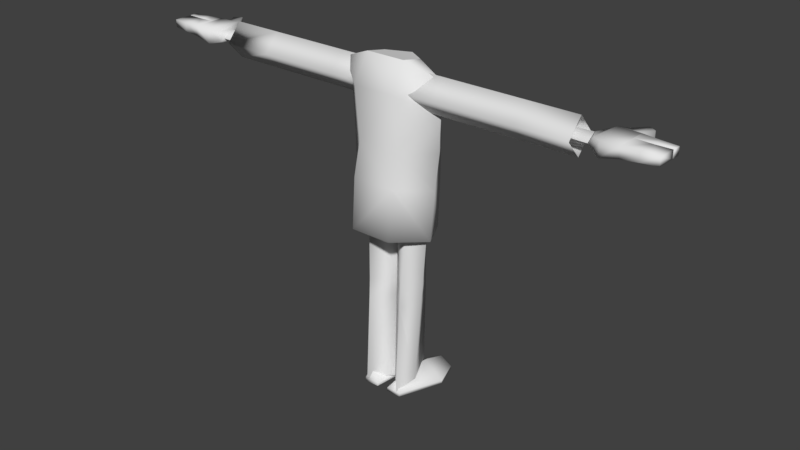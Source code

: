# Source: suitB-lose.blend  (saved by Blender 2.79.0; exported with 4.5.12 LTS)
import bpy
from mathutils import Matrix  # noqa: F401  (used for matrix-valued properties, if any)

bpy.ops.wm.read_factory_settings(use_empty=True)
scene = bpy.context.scene
scene.name = 'arms'

# ---- collections
col_collection_1 = bpy.data.collections.new('Collection 1'); scene.collection.children.link(col_collection_1)

# ---- world
world_world = bpy.data.worlds.new('World'); scene.world = world_world
world_world.color = (0.05088, 0.05088, 0.05088)
world_world.use_sun_shadow = False
world_world.sun_shadow_jitter_overblur = 0.0
world_world.cycles.sampling_method = 'MANUAL'

# ---- meshes
me_suitb_lose_003 = bpy.data.meshes.new('suitB-lose.003')
me_suitb_lose_003.from_pydata([(-3.183, -0.1389, 4.856), (-3.183, 0.01364, 4.942), (-2.421, -0.1389, 4.846), (-2.421, -0.0248, 4.942), (-3.183, -0.1389, 5.044), (-3.183, -0.2914, 4.942), (-2.421, -0.1389, 5.064), (-2.421, -0.2567, 4.942), (2.421, -0.02253, 4.942), (3.183, 0.01364, 4.942), (2.421, -0.1389, 4.849), (3.183, -0.1389, 4.856), (2.421, -0.2537, 4.942), (3.183, -0.2914, 4.942), (2.421, -0.1389, 5.029), (3.183, -0.1389, 5.044)], [], [(0, 1, 2), (2, 1, 3), (4, 5, 6), (6, 5, 7), (5, 0, 7), (7, 0, 2), (1, 4, 3), (3, 4, 6), (8, 9, 10), (10, 9, 11), (10, 11, 12), (12, 11, 13), (12, 13, 14), (14, 13, 15), (14, 15, 8), (8, 15, 9)])
me_suitb_lose_003.polygons.foreach_set('use_smooth', [True] * 16)
_uv = me_suitb_lose_003.uv_layers.new(name='UVMap')
_uv.uv.foreach_set('vector', [0.9961, 0.2148, 0.9961, 0.2539, 0.9297, 0.2148, 0.9297, 0.2148, 0.9961, 0.2539, 0.9297, 0.2539, 0.9297, 0.2148, 0.9297, 0.2539, 0.8633, 0.2148, 0.8633, 0.2148, 0.9297, 0.2539, 0.8633, 0.2539, 0.8633, 0.2148, 0.8633, 0.2539, 0.7969, 0.2148, 0.7969, 0.2148, 0.8633, 0.2539, 0.7969, 0.2539, 0.7969, 0.2148, 0.7969, 0.2539, 0.7305, 0.2148, 0.7305, 0.2148, 0.7969, 0.2539, 0.7305, 0.2539, 0.9297, 0.2539, 0.9961, 0.2539, 0.9297, 0.2148, 0.9297, 0.2148, 0.9961, 0.2539, 0.9961, 0.2148, 0.7969, 0.2539, 0.8633, 0.2539, 0.7969, 0.2148, 0.7969, 0.2148, 0.8633, 0.2539, 0.8633, 0.2148, 0.8633, 0.2539, 0.9297, 0.2539, 0.8633, 0.2148, 0.8633, 0.2148, 0.9297, 0.2539, 0.9297, 0.2148, 0.7305, 0.2539, 0.7969, 0.2539, 0.7305, 0.2148, 0.7305, 0.2148, 0.7969, 0.2539, 0.7969, 0.2148])
me_suitb_lose_003.use_remesh_preserve_volume = False
me_suitb_lose_003.use_remesh_preserve_attributes = False
me_suitb_lose_003.use_mirror_vertex_groups = False
me_suitb_lose_003.update()
me_suitb_lose_003.normals_split_custom_set([tuple(v) for v in zip(*[iter([0.2665, -0.1305, -0.955, 0.4946, 0.8378, -0.2313, 0.003845, 0.203, -0.9792, 0.003845, 0.203, -0.9792, 0.4946, 0.8378, -0.2313, 0.0205, 0.9324, 0.3608, 0.3355, 0.1544, 0.9293, 0.4552, -0.8791, 0.1415, -0.003171, -0.24, 0.9708, -0.003171, -0.24, 0.9708, 0.4552, -0.8791, 0.1415, 0.0213, -0.8874, -0.4605, 0.4552, -0.8791, 0.1415, 0.2665, -0.1305, -0.955, 0.0213, -0.8874, -0.4605, 0.0213, -0.8874, -0.4605, 0.2665, -0.1305, -0.955, 0.003845, 0.203, -0.9792, 0.4946, 0.8378, -0.2313, 0.3355, 0.1544, 0.9293, 0.0205, 0.9324, 0.3608, 0.0205, 0.9324, 0.3608, 0.3355, 0.1544, 0.9293, -0.003171, -0.24, 0.9708, -0.03612, 0.9024, 0.4293, -0.0256, 0.8961, -0.4431, -0.005566, 0.1947, -0.9808, -0.005566, 0.1947, -0.9808, -0.0256, 0.8961, -0.4431, -0.003248, -0.2413, -0.9704, -0.005566, 0.1947, -0.9808, -0.003248, -0.2413, -0.9704, -0.02428, -0.8952, -0.4451, -0.02428, -0.8952, -0.4451, -0.003248, -0.2413, -0.9704, -0.03857, -0.9093, 0.4144, -0.02428, -0.8952, -0.4451, -0.03857, -0.9093, 0.4144, -0.02458, -0.2256, 0.9739, -0.02458, -0.2256, 0.9739, -0.03857, -0.9093, 0.4144, -0.02275, 0.2374, 0.9711, -0.02458, -0.2256, 0.9739, -0.02275, 0.2374, 0.9711, -0.03612, 0.9024, 0.4293, -0.03612, 0.9024, 0.4293, -0.02275, 0.2374, 0.9711, -0.0256, 0.8961, -0.4431])] * 3)])
me_torso = bpy.data.meshes.new('torso')
me_torso.from_pydata([(-0.000175, 0.3159, 5.245), (-0.3255, 0.5499, 4.543), (-0.3102, 0.08845, 5.276), (0.3136, -0.4914, 4.906), (-0.3236, -0.4446, 4.1), (0.3327, -0.4446, 4.1), (0.3291, 0.5499, 4.543), (0.7744, -0.04304, 4.037), (0.3327, 0.5733, 3.936), (0.3181, 0.08845, 5.276), (0.7981, -0.05085, 4.614), (-0.3336, 0.5733, 3.936), (-0.8532, -0.1291, 5.125), (-0.7886, -0.05085, 4.614), (-0.3102, -0.2691, 5.35), (-0.3489, -0.4914, 4.906), (-0.7636, -0.04304, 4.037), (-0.3286, -0.6201, 2.764), (-0.6824, -0.07031, 2.662), (-0.005299, -0.07031, 2.662), (-0.2869, 0.5616, 2.553), (-0.723, -0.07031, 3.463), (-0.3511, -0.5382, 3.552), (0.3353, -0.5382, 3.552), (0.659, -0.07031, 2.662), (0.3044, 0.5616, 2.553), (0.7267, -0.07031, 3.463), (0.3146, 0.585, 3.33), (0.8832, -0.1291, 5.126), (-0.3265, 0.585, 3.33), (0.3181, -0.2691, 5.35), (0.3388, -0.6201, 2.764)], [], [(0, 1, 2), (3, 4, 5), (6, 7, 8), (9, 6, 0), (10, 5, 7), (1, 8, 11), (12, 1, 13), (0, 6, 1), (1, 6, 8), (14, 2, 12), (12, 2, 1), (12, 13, 15), (15, 13, 16), (17, 18, 19), (19, 18, 20), (16, 21, 4), (4, 21, 22), (22, 23, 4), (4, 23, 5), (24, 19, 25), (25, 19, 20), (24, 25, 26), (26, 25, 27), (7, 26, 8), (8, 26, 27), (28, 3, 10), (10, 3, 5), (28, 10, 6), (6, 10, 7), (16, 4, 15), (15, 4, 3), (13, 1, 16), (16, 1, 11), (16, 11, 21), (21, 11, 29), (12, 15, 14), (14, 15, 3), (14, 3, 30), (30, 3, 28), (30, 28, 9), (9, 28, 6), (29, 20, 21), (21, 20, 18), (21, 18, 22), (22, 18, 17), (22, 17, 23), (23, 17, 31), (17, 19, 31), (31, 19, 24), (31, 24, 23), (23, 24, 26), (23, 26, 5), (5, 26, 7), (11, 8, 29), (29, 8, 27), (29, 27, 20), (20, 27, 25)])
me_torso.polygons.foreach_set('use_smooth', [True] * 57)
_uv = me_torso.uv_layers.new(name='UVMap')
_uv.uv.foreach_set('vector', [0.268, 0.9006, 0.3288, 0.7852, 0.3487, 0.9178, 0.8235, 0.903, 0.6756, 0.7728, 0.832, 0.7713, 0.2044, 0.7864, 0.04418, 0.7204, 0.2007, 0.6961, 0.1862, 0.9187, 0.2044, 0.7864, 0.268, 0.9006, 0.9691, 0.8616, 0.832, 0.7713, 0.9717, 0.7902, 0.3288, 0.7852, 0.2007, 0.6961, 0.3339, 0.6962, 0.4784, 0.8995, 0.3288, 0.7852, 0.4775, 0.8143, 0.268, 0.9006, 0.2044, 0.7864, 0.3288, 0.7852, 0.3288, 0.7852, 0.2044, 0.7864, 0.2007, 0.6961, 0.3862, 0.971, 0.3487, 0.9178, 0.4784, 0.8995, 0.4784, 0.8995, 0.3487, 0.9178, 0.3288, 0.7852, 0.555, 0.9408, 0.5393, 0.8455, 0.6832, 0.9057, 0.6832, 0.9057, 0.5393, 0.8455, 0.5333, 0.7917, 0.02687, 0.6972, 0.009383, 0.6696, 0.04286, 0.6696, 0.04286, 0.6696, 0.009383, 0.6696, 0.02893, 0.6379, 0.5333, 0.7917, 0.5333, 0.6937, 0.6756, 0.7728, 0.6756, 0.7728, 0.5333, 0.6937, 0.6721, 0.6774, 0.6721, 0.6774, 0.8295, 0.6771, 0.6756, 0.7728, 0.6756, 0.7728, 0.8295, 0.6771, 0.832, 0.7713, 0.07571, 0.6696, 0.04286, 0.6696, 0.05817, 0.6379, 0.05817, 0.6379, 0.04286, 0.6696, 0.02893, 0.6379, 0.04752, 0.4966, 0.2022, 0.4797, 0.03945, 0.626, 0.03945, 0.626, 0.2022, 0.4797, 0.2025, 0.6031, 0.04418, 0.7204, 0.03945, 0.626, 0.2007, 0.6961, 0.2007, 0.6961, 0.03945, 0.626, 0.2025, 0.6031, 0.9654, 0.9484, 0.8235, 0.903, 0.9691, 0.8616, 0.9691, 0.8616, 0.8235, 0.903, 0.832, 0.7713, 0.05144, 0.9014, 0.05476, 0.8153, 0.2044, 0.7864, 0.2044, 0.7864, 0.05476, 0.8153, 0.04418, 0.7204, 0.5333, 0.7917, 0.6756, 0.7728, 0.6832, 0.9057, 0.6832, 0.9057, 0.6756, 0.7728, 0.8235, 0.903, 0.4775, 0.8143, 0.3288, 0.7852, 0.4881, 0.7201, 0.4881, 0.7201, 0.3288, 0.7852, 0.3339, 0.6962, 0.4881, 0.7201, 0.3339, 0.6962, 0.4942, 0.626, 0.4942, 0.626, 0.3339, 0.6962, 0.3334, 0.6035, 0.555, 0.9408, 0.6832, 0.9057, 0.6808, 0.9645, 0.6808, 0.9645, 0.6832, 0.9057, 0.8235, 0.903, 0.6808, 0.9645, 0.8235, 0.903, 0.8177, 0.9687, 0.8177, 0.9687, 0.8235, 0.903, 0.9654, 0.9484, 0.1503, 0.9728, 0.05144, 0.9014, 0.1862, 0.9187, 0.1862, 0.9187, 0.05144, 0.9014, 0.2044, 0.7864, 0.3334, 0.6035, 0.3292, 0.4797, 0.4942, 0.626, 0.4942, 0.626, 0.3292, 0.4797, 0.4886, 0.4966, 0.5333, 0.6937, 0.5637, 0.5376, 0.6721, 0.6774, 0.6721, 0.6774, 0.5637, 0.5376, 0.6758, 0.5583, 0.6721, 0.6774, 0.6758, 0.5583, 0.8295, 0.6771, 0.8295, 0.6771, 0.6758, 0.5583, 0.8295, 0.5573, 0.02687, 0.6972, 0.04286, 0.6696, 0.05988, 0.6972, 0.05988, 0.6972, 0.04286, 0.6696, 0.07571, 0.6696, 0.8295, 0.5573, 0.9352, 0.5376, 0.8295, 0.6771, 0.8295, 0.6771, 0.9352, 0.5376, 0.9697, 0.6888, 0.8295, 0.6771, 0.9697, 0.6888, 0.832, 0.7713, 0.832, 0.7713, 0.9697, 0.6888, 0.9717, 0.7902, 0.3339, 0.6962, 0.2007, 0.6961, 0.3334, 0.6035, 0.3334, 0.6035, 0.2007, 0.6961, 0.2025, 0.6031, 0.3334, 0.6035, 0.2025, 0.6031, 0.3292, 0.4797, 0.3292, 0.4797, 0.2025, 0.6031, 0.2022, 0.4797])
me_torso.use_remesh_preserve_volume = False
me_torso.use_remesh_preserve_attributes = False
me_torso.use_mirror_vertex_groups = False
me_torso.update()
me_torso.normals_split_custom_set([tuple(v) for v in zip(*[iter([-0.003223, 0.8869, 0.462, -0.4631, 0.8662, 0.1878, -0.4477, 0.5958, 0.6668, 0.2513, -0.9566, 0.1475, -0.3317, -0.9423, 0.04469, 0.4974, -0.8672, 0.02428, 0.5198, 0.8301, 0.202, 0.9964, 0.07558, -0.03963, 0.3992, 0.9168, 0.005336, 0.4347, 0.6016, 0.6702, 0.5198, 0.8301, 0.202, -0.003223, 0.8869, 0.462, 0.9536, -0.286, -0.09372, 0.4974, -0.8672, 0.02428, 0.9964, 0.07558, -0.03963, -0.4631, 0.8662, 0.1878, 0.3992, 0.9168, 0.005336, -0.5642, 0.8256, 0.001346, -0.8433, -0.002, 0.5375, -0.4631, 0.8662, 0.1878, -0.992, -0.0871, -0.09138, -0.003223, 0.8869, 0.462, 0.5198, 0.8301, 0.202, -0.4631, 0.8662, 0.1878, -0.4631, 0.8662, 0.1878, 0.5198, 0.8301, 0.202, 0.3992, 0.9168, 0.005336, -0.2146, -0.7123, 0.6683, -0.4477, 0.5958, 0.6668, -0.8433, -0.002, 0.5375, -0.8433, -0.002, 0.5375, -0.4477, 0.5958, 0.6668, -0.4631, 0.8662, 0.1878, -0.8433, -0.002, 0.5375, -0.992, -0.0871, -0.09138, -0.4336, -0.8959, 0.09659, -0.4336, -0.8959, 0.09659, -0.992, -0.0871, -0.09138, -0.9939, -0.1013, -0.0432, -0.243, -0.8324, -0.4981, -0.7396, -0.2962, -0.6043, 1.094e-07, -0.1758, -0.9844, 1.094e-07, -0.1758, -0.9844, -0.7396, -0.2962, -0.6043, -0.4457, 0.7016, -0.5561, -0.9939, -0.1013, -0.0432, -0.9995, 0.02594, -0.01723, -0.3317, -0.9423, 0.04469, -0.3317, -0.9423, 0.04469, -0.9995, 0.02594, -0.01723, -0.5392, -0.8373, 0.09083, -0.5392, -0.8373, 0.09083, 0.3842, -0.9174, 0.1033, -0.3317, -0.9423, 0.04469, -0.3317, -0.9423, 0.04469, 0.3842, -0.9174, 0.1033, 0.4974, -0.8672, 0.02428, 0.7377, -0.2995, -0.605, 1.094e-07, -0.1758, -0.9844, 0.5407, 0.5224, -0.6593, 0.5407, 0.5224, -0.6593, 1.094e-07, -0.1758, -0.9844, -0.4457, 0.7016, -0.5561, 0.7377, -0.2995, -0.605, 0.5407, 0.5224, -0.6593, 0.9993, 0.01651, -0.03314, 0.9993, 0.01651, -0.03314, 0.5407, 0.5224, -0.6593, 0.3857, 0.9224, -0.01889, 0.9964, 0.07558, -0.03963, 0.9993, 0.01651, -0.03314, 0.3992, 0.9168, 0.005336, 0.3992, 0.9168, 0.005336, 0.9993, 0.01651, -0.03314, 0.3857, 0.9224, -0.01889, 0.8447, -0.0163, 0.5351, 0.2513, -0.9566, 0.1475, 0.9536, -0.286, -0.09372, 0.9536, -0.286, -0.09372, 0.2513, -0.9566, 0.1475, 0.4974, -0.8672, 0.02428, 0.8447, -0.0163, 0.5351, 0.9536, -0.286, -0.09372, 0.5198, 0.8301, 0.202, 0.5198, 0.8301, 0.202, 0.9536, -0.286, -0.09372, 0.9964, 0.07558, -0.03963, -0.9939, -0.1013, -0.0432, -0.3317, -0.9423, 0.04469, -0.4336, -0.8959, 0.09659, -0.4336, -0.8959, 0.09659, -0.3317, -0.9423, 0.04469, 0.2513, -0.9566, 0.1475, -0.992, -0.0871, -0.09138, -0.4631, 0.8662, 0.1878, -0.9939, -0.1013, -0.0432, -0.9939, -0.1013, -0.0432, -0.4631, 0.8662, 0.1878, -0.5642, 0.8256, 0.001346, -0.9939, -0.1013, -0.0432, -0.5642, 0.8256, 0.001346, -0.9995, 0.02594, -0.01723, -0.9995, 0.02594, -0.01723, -0.5642, 0.8256, 0.001346, -0.3919, 0.9199, -0.01157, -0.8433, -0.002, 0.5375, -0.4336, -0.8959, 0.09659, -0.2146, -0.7123, 0.6683, -0.2146, -0.7123, 0.6683, -0.4336, -0.8959, 0.09659, 0.2513, -0.9566, 0.1475, -0.2146, -0.7123, 0.6683, 0.2513, -0.9566, 0.1475, 0.2808, -0.6249, 0.7284, 0.2808, -0.6249, 0.7284, 0.2513, -0.9566, 0.1475, 0.8447, -0.0163, 0.5351, 0.2808, -0.6249, 0.7284, 0.8447, -0.0163, 0.5351, 0.4347, 0.6016, 0.6702, 0.4347, 0.6016, 0.6702, 0.8447, -0.0163, 0.5351, 0.5198, 0.8301, 0.202, -0.3919, 0.9199, -0.01157, -0.4457, 0.7016, -0.5561, -0.9995, 0.02594, -0.01723, -0.9995, 0.02594, -0.01723, -0.4457, 0.7016, -0.5561, -0.7396, -0.2962, -0.6043, -0.9995, 0.02594, -0.01723, -0.7396, -0.2962, -0.6043, -0.5392, -0.8373, 0.09083, -0.5392, -0.8373, 0.09083, -0.7396, -0.2962, -0.6043, -0.243, -0.8324, -0.4981, -0.5392, -0.8373, 0.09083, -0.243, -0.8324, -0.4981, 0.3842, -0.9174, 0.1033, 0.3842, -0.9174, 0.1033, -0.243, -0.8324, -0.4981, 0.3176, -0.6785, -0.6624, -0.243, -0.8324, -0.4981, 1.094e-07, -0.1758, -0.9844, 0.3176, -0.6785, -0.6624, 0.3176, -0.6785, -0.6624, 1.094e-07, -0.1758, -0.9844, 0.7377, -0.2995, -0.605, 0.3176, -0.6785, -0.6624, 0.7377, -0.2995, -0.605, 0.3842, -0.9174, 0.1033, 0.3842, -0.9174, 0.1033, 0.7377, -0.2995, -0.605, 0.9993, 0.01651, -0.03314, 0.3842, -0.9174, 0.1033, 0.9993, 0.01651, -0.03314, 0.4974, -0.8672, 0.02428, 0.4974, -0.8672, 0.02428, 0.9993, 0.01651, -0.03314, 0.9964, 0.07558, -0.03963, -0.5642, 0.8256, 0.001346, 0.3992, 0.9168, 0.005336, -0.3919, 0.9199, -0.01157, -0.3919, 0.9199, -0.01157, 0.3992, 0.9168, 0.005336, 0.3857, 0.9224, -0.01889, -0.3919, 0.9199, -0.01157, 0.3857, 0.9224, -0.01889, -0.4457, 0.7016, -0.5561, -0.4457, 0.7016, -0.5561, 0.3857, 0.9224, -0.01889, 0.5407, 0.5224, -0.6593])] * 3)])
me_suitb_lose = bpy.data.meshes.new('suitB-lose')
me_suitb_lose.from_pydata([(0.3181, 0.08845, 5.276), (-0.000175, 0.3159, 5.245), (0.3181, -0.2691, 5.35), (-0.3102, -0.2691, 5.35), (-0.3102, 0.08845, 5.276)], [], [(0, 1, 2), (3, 2, 4), (4, 2, 1)])
me_suitb_lose.polygons.foreach_set('use_smooth', [True] * 3)
_uv = me_suitb_lose.uv_layers.new(name='UVMap')
_uv.uv.foreach_set('vector', [0.2695, 0.8984, 0.3477, 0.9336, 0.1914, 0.9336, 0.1914, 0.9844, 0.1914, 0.9336, 0.3477, 0.9844, 0.3477, 0.9844, 0.1914, 0.9336, 0.3477, 0.9336])
me_suitb_lose.use_remesh_preserve_volume = False
me_suitb_lose.use_remesh_preserve_attributes = False
me_suitb_lose.use_mirror_vertex_groups = False
me_suitb_lose.update()
me_suitb_lose.normals_split_custom_set([tuple(v) for v in zip(*[iter([0.04857, 0.2025, 0.9781, 0.01333, 0.1842, 0.9828, 0.008992, 0.1904, 0.9817, 0.0, 0.2027, 0.9792, 0.008992, 0.1904, 0.9817, -0.01086, 0.1844, 0.9828, -0.01086, 0.1844, 0.9828, 0.008992, 0.1904, 0.9817, 0.01333, 0.1842, 0.9828])] * 3)])
me_legs = bpy.data.meshes.new('legs')
me_legs.from_pydata([(-0.4709, -0.03408, 1.542), (-0.3987, -0.06865, 0.2025), (-0.2928, -0.3181, 1.542), (-0.2901, -0.4008, 0.08098), (0.001109, -0.07352, 0.08374), (0.001109, -0.03408, 1.542), (-0.2928, 0.2999, 1.542), (-0.2433, 0.3398, 0.3153), (0.2433, 0.3398, 0.3153), (0.2928, 0.2999, 1.542), (0.3987, -0.06865, 0.2025), (0.4709, -0.03408, 1.542), (0.3003, 0.2899, 1.821), (0.3465, 0.2383, 2.939), (0.4911, -0.02434, 1.821), (0.5556, -0.001961, 2.939), (0.2901, -0.4008, 0.08098), (0.2928, -0.3181, 1.542), (-0.001109, -0.07352, 0.08374), (-0.001109, -0.03408, 1.542), (-0.5556, -0.001961, 2.939), (-0.4911, -0.02434, 1.821), (-0.3465, -0.2417, 2.939), (-0.3003, -0.2982, 1.821), (0.001109, -0.001961, 2.939), (0.001109, -0.02434, 1.821), (-0.3465, 0.2383, 2.939), (-0.3003, 0.2899, 1.821), (0.3003, -0.2982, 1.821), (0.3465, -0.2417, 2.939), (-0.001109, -0.02434, 1.821), (-0.001109, -0.001961, 2.939)], [], [(0, 1, 2), (2, 1, 3), (3, 4, 2), (2, 4, 5), (5, 4, 6), (6, 4, 7), (8, 9, 10), (10, 9, 11), (12, 13, 14), (14, 13, 15), (16, 17, 18), (18, 17, 19), (9, 12, 11), (11, 12, 14), (20, 21, 22), (22, 21, 23), (22, 23, 24), (24, 23, 25), (24, 25, 26), (26, 25, 27), (7, 1, 6), (6, 1, 0), (6, 0, 27), (27, 0, 21), (27, 21, 26), (26, 21, 20), (21, 0, 23), (23, 0, 2), (23, 2, 25), (25, 2, 5), (25, 5, 27), (27, 5, 6), (16, 10, 17), (17, 10, 11), (17, 11, 28), (28, 11, 14), (28, 14, 29), (29, 14, 15), (19, 17, 30), (30, 17, 28), (30, 28, 31), (31, 28, 29), (31, 13, 30), (30, 13, 12), (30, 12, 19), (19, 12, 9), (19, 9, 18), (18, 9, 8)])
me_legs.polygons.foreach_set('use_smooth', [True] * 48)
_uv = me_legs.uv_layers.new(name='UVMap')
_uv.uv.foreach_set('vector', [0.1094, 0.2383, 0.1094, 0.007812, 0.2109, 0.2383, 0.2109, 0.2383, 0.1094, 0.007812, 0.2109, 0.007812, 0.2109, 0.007812, 0.3203, 0.007812, 0.2109, 0.2383, 0.2109, 0.2383, 0.3203, 0.007812, 0.3203, 0.2383, 0.3203, 0.2383, 0.3203, 0.007812, 0.4297, 0.2383, 0.4297, 0.2383, 0.3203, 0.007812, 0.4297, 0.007812, 0.0, 0.007812, 0.0, 0.2383, 0.1094, 0.007812, 0.1094, 0.007812, 0.0, 0.2383, 0.1094, 0.2383, 0.0, 0.2852, 0.0, 0.4609, 0.1094, 0.2852, 0.1094, 0.2852, 0.0, 0.4609, 0.1094, 0.4609, 0.2109, 0.007812, 0.2109, 0.2383, 0.3203, 0.007812, 0.3203, 0.007812, 0.2109, 0.2383, 0.3203, 0.2383, 0.0, 0.2383, 0.0, 0.2852, 0.1094, 0.2383, 0.1094, 0.2383, 0.0, 0.2852, 0.1094, 0.2852, 0.1094, 0.4609, 0.1094, 0.2852, 0.2109, 0.4609, 0.2109, 0.4609, 0.1094, 0.2852, 0.2109, 0.2852, 0.2109, 0.4609, 0.2109, 0.2852, 0.3203, 0.4609, 0.3203, 0.4609, 0.2109, 0.2852, 0.3203, 0.2852, 0.3203, 0.4609, 0.3203, 0.2852, 0.4297, 0.4609, 0.4297, 0.4609, 0.3203, 0.2852, 0.4297, 0.2852, 0.0, 0.007812, 0.1094, 0.007812, 0.0, 0.2383, 0.0, 0.2383, 0.1094, 0.007812, 0.1094, 0.2383, 0.0, 0.2383, 0.1094, 0.2383, 0.0, 0.2852, 0.0, 0.2852, 0.1094, 0.2383, 0.1094, 0.2852, 0.0, 0.2852, 0.1094, 0.2852, 0.0, 0.4609, 0.0, 0.4609, 0.1094, 0.2852, 0.1094, 0.4609, 0.1094, 0.2852, 0.1094, 0.2383, 0.2109, 0.2852, 0.2109, 0.2852, 0.1094, 0.2383, 0.2109, 0.2383, 0.2109, 0.2852, 0.2109, 0.2383, 0.3203, 0.2852, 0.3203, 0.2852, 0.2109, 0.2383, 0.3203, 0.2383, 0.3203, 0.2852, 0.3203, 0.2383, 0.4297, 0.2852, 0.4297, 0.2852, 0.3203, 0.2383, 0.4297, 0.2383, 0.2109, 0.007812, 0.1094, 0.007812, 0.2109, 0.2383, 0.2109, 0.2383, 0.1094, 0.007812, 0.1094, 0.2383, 0.2109, 0.2383, 0.1094, 0.2383, 0.2109, 0.2852, 0.2109, 0.2852, 0.1094, 0.2383, 0.1094, 0.2852, 0.2109, 0.2852, 0.1094, 0.2852, 0.2109, 0.4609, 0.2109, 0.4609, 0.1094, 0.2852, 0.1094, 0.4609, 0.3203, 0.2383, 0.2109, 0.2383, 0.3203, 0.2852, 0.3203, 0.2852, 0.2109, 0.2383, 0.2109, 0.2852, 0.3203, 0.2852, 0.2109, 0.2852, 0.3203, 0.4609, 0.3203, 0.4609, 0.2109, 0.2852, 0.2109, 0.4609, 0.3203, 0.4609, 0.4297, 0.4609, 0.3203, 0.2852, 0.3203, 0.2852, 0.4297, 0.4609, 0.4297, 0.2852, 0.3203, 0.2852, 0.4297, 0.2852, 0.3203, 0.2383, 0.3203, 0.2383, 0.4297, 0.2852, 0.4297, 0.2383, 0.3203, 0.2383, 0.4297, 0.2383, 0.3203, 0.007812, 0.3203, 0.007812, 0.4297, 0.2383, 0.4297, 0.007812])
me_legs.use_remesh_preserve_volume = False
me_legs.use_remesh_preserve_attributes = False
me_legs.use_mirror_vertex_groups = False
me_legs.update()
me_legs.normals_split_custom_set([tuple(v) for v in zip(*[iter([-0.9986, -0.03424, -0.03936, -0.9996, -0.004295, -0.02806, 0.03878, -0.9986, 0.03638, 0.03878, -0.9986, 0.03638, -0.9996, -0.004295, -0.02806, -0.2017, -0.9779, 0.05501, -0.2017, -0.9779, 0.05501, 0.9966, -0.07668, 0.02981, 0.03878, -0.9986, 0.03638, 0.03878, -0.9986, 0.03638, 0.9966, -0.07668, 0.02981, 0.9875, 0.1571, 0.01261, 0.9875, 0.1571, 0.01261, 0.9966, -0.07668, 0.02981, -0.1033, 0.9946, -0.004915, -0.1033, 0.9946, -0.004915, 0.9966, -0.07668, 0.02981, -0.07057, 0.9971, 0.0296, 0.07057, 0.9971, 0.0296, 0.1033, 0.9946, -0.00494, 0.9996, -0.004295, -0.02806, 0.9996, -0.004295, -0.02806, 0.1033, 0.9946, -0.00494, 0.9986, -0.03424, -0.03936, 0.1113, 0.9938, -0.004663, 0.1179, 0.993, -0.008416, 0.9987, -0.02219, -0.04581, 0.9987, -0.02219, -0.04581, 0.1179, 0.993, -0.008416, 0.9983, -0.000997, -0.05762, 0.2017, -0.9779, 0.05501, -0.03879, -0.9986, 0.03638, -0.9966, -0.07668, 0.02981, -0.9966, -0.07668, 0.02981, -0.03879, -0.9986, 0.03638, -0.9875, 0.1571, 0.01262, 0.1033, 0.9946, -0.00494, 0.1113, 0.9938, -0.004663, 0.9986, -0.03424, -0.03936, 0.9986, -0.03424, -0.03936, 0.1113, 0.9938, -0.004663, 0.9987, -0.02219, -0.04581, -0.9983, -0.0009949, -0.05762, -0.9987, -0.02214, -0.04583, -0.4409, -0.8975, 0.0129, -0.4409, -0.8975, 0.0129, -0.9987, -0.02214, -0.04583, -0.1438, -0.9891, 0.03018, -0.4409, -0.8975, 0.0129, -0.1438, -0.9891, 0.03018, 0.9251, -0.3782, 0.03236, 0.9251, -0.3782, 0.03236, -0.1438, -0.9891, 0.03018, 0.9995, 0.001975, 0.03249, 0.9251, -0.3782, 0.03236, 0.9995, 0.001975, 0.03249, -0.1179, 0.993, -0.008416, -0.1179, 0.993, -0.008416, 0.9995, 0.001975, 0.03249, -0.1113, 0.9938, -0.004662, -0.07057, 0.9971, 0.0296, -0.9996, -0.004295, -0.02806, -0.1033, 0.9946, -0.004915, -0.1033, 0.9946, -0.004915, -0.9996, -0.004295, -0.02806, -0.9986, -0.03424, -0.03936, -0.1033, 0.9946, -0.004915, -0.9986, -0.03424, -0.03936, -0.1113, 0.9938, -0.004662, -0.1113, 0.9938, -0.004662, -0.9986, -0.03424, -0.03936, -0.9987, -0.02214, -0.04583, -0.1113, 0.9938, -0.004662, -0.9987, -0.02214, -0.04583, -0.1179, 0.993, -0.008416, -0.1179, 0.993, -0.008416, -0.9987, -0.02214, -0.04583, -0.9983, -0.0009949, -0.05762, -0.9987, -0.02214, -0.04583, -0.9986, -0.03424, -0.03936, -0.1438, -0.9891, 0.03018, -0.1438, -0.9891, 0.03018, -0.9986, -0.03424, -0.03936, 0.03878, -0.9986, 0.03638, -0.1438, -0.9891, 0.03018, 0.03878, -0.9986, 0.03638, 0.9995, 0.001975, 0.03249, 0.9995, 0.001975, 0.03249, 0.03878, -0.9986, 0.03638, 0.9875, 0.1571, 0.01261, 0.9995, 0.001975, 0.03249, 0.9875, 0.1571, 0.01261, -0.1113, 0.9938, -0.004662, -0.1113, 0.9938, -0.004662, 0.9875, 0.1571, 0.01261, -0.1033, 0.9946, -0.004915, 0.2017, -0.9779, 0.05501, 0.9996, -0.004295, -0.02806, -0.03879, -0.9986, 0.03638, -0.03879, -0.9986, 0.03638, 0.9996, -0.004295, -0.02806, 0.9986, -0.03424, -0.03936, -0.03879, -0.9986, 0.03638, 0.9986, -0.03424, -0.03936, 0.1438, -0.9891, 0.03018, 0.1438, -0.9891, 0.03018, 0.9986, -0.03424, -0.03936, 0.9987, -0.02219, -0.04581, 0.1438, -0.9891, 0.03018, 0.9987, -0.02219, -0.04581, 0.4409, -0.8975, 0.01289, 0.4409, -0.8975, 0.01289, 0.9987, -0.02219, -0.04581, 0.9983, -0.000997, -0.05762, -0.9875, 0.1571, 0.01262, -0.03879, -0.9986, 0.03638, -0.9995, 0.001979, 0.03249, -0.9995, 0.001979, 0.03249, -0.03879, -0.9986, 0.03638, 0.1438, -0.9891, 0.03018, -0.9995, 0.001979, 0.03249, 0.1438, -0.9891, 0.03018, -0.9251, -0.3782, 0.03235, -0.9251, -0.3782, 0.03235, 0.1438, -0.9891, 0.03018, 0.4409, -0.8975, 0.01289, -0.9251, -0.3782, 0.03235, 0.1179, 0.993, -0.008416, -0.9995, 0.001979, 0.03249, -0.9995, 0.001979, 0.03249, 0.1179, 0.993, -0.008416, 0.1113, 0.9938, -0.004663, -0.9995, 0.001979, 0.03249, 0.1113, 0.9938, -0.004663, -0.9875, 0.1571, 0.01262, -0.9875, 0.1571, 0.01262, 0.1113, 0.9938, -0.004663, 0.1033, 0.9946, -0.00494, -0.9875, 0.1571, 0.01262, 0.1033, 0.9946, -0.00494, -0.9966, -0.07668, 0.02981, -0.9966, -0.07668, 0.02981, 0.1033, 0.9946, -0.00494, 0.07057, 0.9971, 0.0296])] * 3)])
me_arms = bpy.data.meshes.new('arms')
me_arms.from_pydata([(-2.986, -0.1393, 5.209), (-2.986, -0.3893, 4.93), (-2.18, -0.1393, 5.209), (-2.18, -0.3893, 4.93), (-1.9, -0.1393, 5.209), (-1.9, -0.3893, 4.93), (-0.8891, -0.1393, 5.209), (-0.8891, -0.3893, 4.93), (-0.6012, -0.1393, 5.209), (-0.6012, -0.3893, 4.93), (-0.2971, -0.1393, 5.139), (-0.2971, -0.3504, 4.93), (-0.2971, 0.07181, 4.93), (-0.6012, 0.1107, 4.93), (-0.8891, 0.1107, 4.93), (-1.9, 0.1107, 4.93), (-2.18, 0.1107, 4.93), (-2.986, 0.1107, 4.93), (-2.986, -0.1393, 4.652), (-2.18, -0.1393, 4.652), (-1.9, -0.1393, 4.652), (-0.8891, -0.1393, 4.652), (-0.6012, -0.1393, 4.652), (-0.2971, -0.1393, 4.718), (2.179, -0.1393, 4.652), (1.901, -0.1393, 4.652), (2.179, 0.1107, 4.93), (1.901, 0.1107, 4.93), (2.179, -0.1393, 5.209), (1.901, -0.1393, 5.209), (2.179, -0.3893, 4.93), (1.901, -0.3893, 4.93), (2.986, -0.1393, 4.652), (2.986, -0.3893, 4.93), (2.986, -0.1393, 5.209), (2.986, 0.1107, 4.93), (0.8892, -0.1393, 4.652), (0.8892, -0.3893, 4.93), (0.8892, -0.1393, 5.209), (0.8892, 0.1107, 4.93), (0.6012, -0.1393, 4.652), (0.6012, -0.3893, 4.93), (0.6012, -0.1393, 5.209), (0.6012, 0.1107, 4.93), (0.2971, -0.1393, 4.718), (0.2971, -0.3509, 4.93), (0.2971, -0.1393, 5.139), (0.2971, 0.07065, 4.93)], [], [(0, 1, 2), (2, 1, 3), (2, 3, 4), (4, 3, 5), (4, 5, 6), (6, 5, 7), (6, 7, 8), (8, 7, 9), (8, 9, 10), (10, 9, 11), (10, 12, 8), (8, 12, 13), (8, 13, 6), (6, 13, 14), (6, 14, 4), (4, 14, 15), (4, 15, 2), (2, 15, 16), (2, 16, 0), (0, 16, 17), (1, 18, 3), (3, 18, 19), (3, 19, 5), (5, 19, 20), (5, 20, 7), (7, 20, 21), (7, 21, 9), (9, 21, 22), (9, 22, 11), (11, 22, 23), (18, 17, 19), (19, 17, 16), (19, 16, 20), (20, 16, 15), (20, 15, 21), (21, 15, 14), (21, 14, 22), (22, 14, 13), (22, 13, 23), (23, 13, 12), (24, 25, 26), (26, 25, 27), (26, 27, 28), (28, 27, 29), (28, 29, 30), (30, 29, 31), (30, 31, 24), (24, 31, 25), (24, 32, 30), (30, 32, 33), (30, 33, 28), (28, 33, 34), (28, 34, 26), (26, 34, 35), (26, 35, 24), (24, 35, 32), (36, 25, 37), (37, 25, 31), (37, 31, 38), (38, 31, 29), (38, 29, 39), (39, 29, 27), (39, 27, 36), (36, 27, 25), (40, 36, 41), (41, 36, 37), (41, 37, 42), (42, 37, 38), (42, 38, 43), (43, 38, 39), (43, 39, 40), (40, 39, 36), (44, 40, 45), (45, 40, 41), (45, 41, 46), (46, 41, 42), (46, 42, 47), (47, 42, 43), (47, 43, 44), (44, 43, 40)])
me_arms.polygons.foreach_set('use_smooth', [True] * 80)
_uv = me_arms.uv_layers.new(name='UVMap')
_uv.uv.foreach_set('vector', [0.582, 0.01172, 0.6523, 0.01172, 0.582, 0.1406, 0.582, 0.1406, 0.6523, 0.01172, 0.6523, 0.1406, 0.582, 0.1406, 0.6523, 0.1406, 0.582, 0.1719, 0.582, 0.1719, 0.6523, 0.1406, 0.6523, 0.1719, 0.582, 0.1719, 0.6523, 0.1719, 0.582, 0.293, 0.582, 0.293, 0.6523, 0.1719, 0.6523, 0.293, 0.582, 0.293, 0.6523, 0.293, 0.582, 0.3203, 0.582, 0.3203, 0.6523, 0.293, 0.6523, 0.3203, 0.582, 0.3203, 0.6523, 0.3203, 0.582, 0.3555, 0.582, 0.3555, 0.6523, 0.3203, 0.6523, 0.3555, 0.582, 0.3555, 0.5117, 0.3555, 0.582, 0.3203, 0.582, 0.3203, 0.5117, 0.3555, 0.5117, 0.3203, 0.582, 0.3203, 0.5117, 0.3203, 0.582, 0.293, 0.582, 0.293, 0.5117, 0.3203, 0.5117, 0.293, 0.582, 0.293, 0.5117, 0.293, 0.582, 0.1719, 0.582, 0.1719, 0.5117, 0.293, 0.5117, 0.1719, 0.582, 0.1719, 0.5117, 0.1719, 0.582, 0.1406, 0.582, 0.1406, 0.5117, 0.1719, 0.5117, 0.1406, 0.582, 0.1406, 0.5117, 0.1406, 0.582, 0.01172, 0.582, 0.01172, 0.5117, 0.1406, 0.5117, 0.01172, 0.6523, 0.01172, 0.7148, 0.01172, 0.6523, 0.1406, 0.6523, 0.1406, 0.7148, 0.01172, 0.7148, 0.1406, 0.6523, 0.1406, 0.7148, 0.1406, 0.6523, 0.1719, 0.6523, 0.1719, 0.7148, 0.1406, 0.7148, 0.1719, 0.6523, 0.1719, 0.7148, 0.1719, 0.6523, 0.293, 0.6523, 0.293, 0.7148, 0.1719, 0.7148, 0.293, 0.6523, 0.293, 0.7148, 0.293, 0.6523, 0.3203, 0.6523, 0.3203, 0.7148, 0.293, 0.7148, 0.3203, 0.6523, 0.3203, 0.7148, 0.3203, 0.6523, 0.3555, 0.6523, 0.3555, 0.7148, 0.3203, 0.7148, 0.3555, 0.4492, 0.01172, 0.5117, 0.01172, 0.4492, 0.1406, 0.4492, 0.1406, 0.5117, 0.01172, 0.5117, 0.1406, 0.4492, 0.1406, 0.5117, 0.1406, 0.4492, 0.1719, 0.4492, 0.1719, 0.5117, 0.1406, 0.5117, 0.1719, 0.4492, 0.1719, 0.5117, 0.1719, 0.4492, 0.293, 0.4492, 0.293, 0.5117, 0.1719, 0.5117, 0.293, 0.4492, 0.293, 0.5117, 0.293, 0.4492, 0.3203, 0.4492, 0.3203, 0.5117, 0.293, 0.5117, 0.3203, 0.4492, 0.3203, 0.5117, 0.3203, 0.4492, 0.3555, 0.4492, 0.3555, 0.5117, 0.3203, 0.5117, 0.3555, 0.4492, 0.1406, 0.4492, 0.1719, 0.5117, 0.1406, 0.5117, 0.1406, 0.4492, 0.1719, 0.5117, 0.1719, 0.5117, 0.1406, 0.5117, 0.1719, 0.582, 0.1406, 0.582, 0.1406, 0.5117, 0.1719, 0.582, 0.1719, 0.582, 0.1406, 0.582, 0.1719, 0.6523, 0.1406, 0.6523, 0.1406, 0.582, 0.1719, 0.6523, 0.1719, 0.6523, 0.1406, 0.6523, 0.1719, 0.7148, 0.1406, 0.7148, 0.1406, 0.6523, 0.1719, 0.7148, 0.1719, 0.7148, 0.1406, 0.7148, 0.01172, 0.6523, 0.1406, 0.6523, 0.1406, 0.7148, 0.01172, 0.6523, 0.01172, 0.6523, 0.1406, 0.6523, 0.01172, 0.582, 0.1406, 0.582, 0.1406, 0.6523, 0.01172, 0.582, 0.01172, 0.582, 0.1406, 0.582, 0.01172, 0.5117, 0.1406, 0.5117, 0.1406, 0.582, 0.01172, 0.5117, 0.01172, 0.5117, 0.1406, 0.5117, 0.01172, 0.4492, 0.1406, 0.4492, 0.1406, 0.5117, 0.01172, 0.4492, 0.01172, 0.7148, 0.293, 0.7148, 0.1719, 0.6523, 0.293, 0.6523, 0.293, 0.7148, 0.1719, 0.6523, 0.1719, 0.6523, 0.293, 0.6523, 0.1719, 0.582, 0.293, 0.582, 0.293, 0.6523, 0.1719, 0.582, 0.1719, 0.582, 0.293, 0.582, 0.1719, 0.5117, 0.293, 0.5117, 0.293, 0.582, 0.1719, 0.5117, 0.1719, 0.5117, 0.293, 0.5117, 0.1719, 0.4492, 0.293, 0.4492, 0.293, 0.5117, 0.1719, 0.4492, 0.1719, 0.7148, 0.3203, 0.7148, 0.293, 0.6523, 0.3203, 0.6523, 0.3203, 0.7148, 0.293, 0.6523, 0.293, 0.6523, 0.3203, 0.6523, 0.293, 0.582, 0.3203, 0.582, 0.3203, 0.6523, 0.293, 0.582, 0.293, 0.582, 0.3203, 0.582, 0.293, 0.5117, 0.3203, 0.5117, 0.3203, 0.582, 0.293, 0.5117, 0.293, 0.5117, 0.3203, 0.5117, 0.293, 0.4492, 0.3203, 0.4492, 0.3203, 0.5117, 0.293, 0.4492, 0.293, 0.7148, 0.3555, 0.7148, 0.3203, 0.6523, 0.3555, 0.6523, 0.3555, 0.7148, 0.3203, 0.6523, 0.3203, 0.6523, 0.3555, 0.6523, 0.3203, 0.582, 0.3555, 0.582, 0.3555, 0.6523, 0.3203, 0.582, 0.3203, 0.582, 0.3555, 0.582, 0.3203, 0.5117, 0.3555, 0.5117, 0.3555, 0.582, 0.3203, 0.5117, 0.3203, 0.5117, 0.3555, 0.5117, 0.3203, 0.4492, 0.3555, 0.4492, 0.3555, 0.5117, 0.3203, 0.4492, 0.3203])
me_arms.use_remesh_preserve_volume = False
me_arms.use_remesh_preserve_attributes = False
me_arms.use_mirror_vertex_groups = False
me_arms.update()
me_arms.normals_split_custom_set([tuple(v) for v in zip(*[iter([-6.442e-07, 0.3481, 0.9375, -0.7277, -0.4617, -0.5072, 9.209e-08, 2.499e-05, 1.0, 9.209e-08, 2.499e-05, 1.0, -0.7277, -0.4617, -0.5072, -5.213e-06, -1.0, 1.599e-05, 9.209e-08, 2.499e-05, 1.0, -5.213e-06, -1.0, 1.599e-05, -2.102e-07, -2.775e-05, 1.0, -2.102e-07, -2.775e-05, 1.0, -5.213e-06, -1.0, 1.599e-05, -8.285e-06, -1.0, -1.913e-05, -2.102e-07, -2.775e-05, 1.0, -8.285e-06, -1.0, -1.913e-05, 0.0, 2.482e-05, 1.0, 0.0, 2.482e-05, 1.0, -8.285e-06, -1.0, -1.913e-05, 0.0, -1.0, 1.994e-05, 0.0, 2.482e-05, 1.0, 0.0, -1.0, 1.994e-05, 0.1008, -0.01121, 0.9948, 0.1008, -0.01121, 0.9948, 0.0, -1.0, 1.994e-05, 0.07615, -0.9971, 0.008137, 0.1008, -0.01121, 0.9948, 0.07615, -0.9971, 0.008137, 0.1802, -0.3317, 0.926, 0.1802, -0.3317, 0.926, 0.07615, -0.9971, 0.008137, 0.1483, -0.9459, -0.2885, 0.1802, -0.3317, 0.926, 0.1529, 0.9437, 0.2932, 0.1008, -0.01121, 0.9948, 0.1008, -0.01121, 0.9948, 0.1529, 0.9437, 0.2932, 0.07434, 0.9972, -0.006819, 0.1008, -0.01121, 0.9948, 0.07434, 0.9972, -0.006819, 0.0, 2.482e-05, 1.0, 0.0, 2.482e-05, 1.0, 0.07434, 0.9972, -0.006819, 0.0, 1.0, -1.998e-05, 0.0, 2.482e-05, 1.0, 0.0, 1.0, -1.998e-05, -2.102e-07, -2.775e-05, 1.0, -2.102e-07, -2.775e-05, 1.0, 0.0, 1.0, -1.998e-05, 1.022e-05, 1.0, 1.938e-05, -2.102e-07, -2.775e-05, 1.0, 1.022e-05, 1.0, 1.938e-05, 9.209e-08, 2.499e-05, 1.0, 9.209e-08, 2.499e-05, 1.0, 1.022e-05, 1.0, 1.938e-05, 7.927e-06, 1.0, -1.582e-05, 9.209e-08, 2.499e-05, 1.0, 7.927e-06, 1.0, -1.582e-05, -6.442e-07, 0.3481, 0.9375, -6.442e-07, 0.3481, 0.9375, 7.927e-06, 1.0, -1.582e-05, -4.178e-06, 0.958, -0.2867, -0.7277, -0.4617, -0.5072, -6.852e-08, -0.3481, -0.9375, -5.213e-06, -1.0, 1.599e-05, -5.213e-06, -1.0, 1.599e-05, -6.852e-08, -0.3481, -0.9375, -3.942e-08, -1.561e-05, -1.0, -5.213e-06, -1.0, 1.599e-05, -3.942e-08, -1.561e-05, -1.0, -8.285e-06, -1.0, -1.913e-05, -8.285e-06, -1.0, -1.913e-05, -3.942e-08, -1.561e-05, -1.0, -3.966e-07, 1.887e-05, -1.0, -8.285e-06, -1.0, -1.913e-05, -3.966e-07, 1.887e-05, -1.0, 0.0, -1.0, 1.994e-05, 0.0, -1.0, 1.994e-05, -3.966e-07, 1.887e-05, -1.0, 0.0, -2.489e-05, -1.0, 0.0, -1.0, 1.994e-05, 0.0, -2.489e-05, -1.0, 0.07615, -0.9971, 0.008137, 0.07615, -0.9971, 0.008137, 0.0, -2.489e-05, -1.0, 0.0964, 0.009611, -0.9953, 0.07615, -0.9971, 0.008137, 0.0964, 0.009611, -0.9953, 0.1483, -0.9459, -0.2885, 0.1483, -0.9459, -0.2885, 0.0964, 0.009611, -0.9953, 0.1734, 0.3337, -0.9266, -6.852e-08, -0.3481, -0.9375, -4.178e-06, 0.958, -0.2867, -3.942e-08, -1.561e-05, -1.0, -3.942e-08, -1.561e-05, -1.0, -4.178e-06, 0.958, -0.2867, 7.927e-06, 1.0, -1.582e-05, -3.942e-08, -1.561e-05, -1.0, 7.927e-06, 1.0, -1.582e-05, -3.966e-07, 1.887e-05, -1.0, -3.966e-07, 1.887e-05, -1.0, 7.927e-06, 1.0, -1.582e-05, 1.022e-05, 1.0, 1.938e-05, -3.966e-07, 1.887e-05, -1.0, 1.022e-05, 1.0, 1.938e-05, 0.0, -2.489e-05, -1.0, 0.0, -2.489e-05, -1.0, 1.022e-05, 1.0, 1.938e-05, 0.0, 1.0, -1.998e-05, 0.0, -2.489e-05, -1.0, 0.0, 1.0, -1.998e-05, 0.0964, 0.009611, -0.9953, 0.0964, 0.009611, -0.9953, 0.0, 1.0, -1.998e-05, 0.07434, 0.9972, -0.006819, 0.0964, 0.009611, -0.9953, 0.07434, 0.9972, -0.006819, 0.1734, 0.3337, -0.9266, 0.1734, 0.3337, -0.9266, 0.07434, 0.9972, -0.006819, 0.1529, 0.9437, 0.2932, -1.146e-11, -1.97e-05, -1.0, 0.0, 2.339e-05, -1.0, 6.039e-07, 1.0, -1.606e-05, 6.039e-07, 1.0, -1.606e-05, 0.0, 2.339e-05, -1.0, 0.0, 1.0, 1.887e-05, 6.039e-07, 1.0, -1.606e-05, 0.0, 1.0, 1.887e-05, -2.955e-07, 2.042e-05, 1.0, -2.955e-07, 2.042e-05, 1.0, 0.0, 1.0, 1.887e-05, 0.0, -2.336e-05, 1.0, -2.955e-07, 2.042e-05, 1.0, 0.0, -2.336e-05, 1.0, -8.692e-07, -1.0, 1.596e-05, -8.692e-07, -1.0, 1.596e-05, 0.0, -2.336e-05, 1.0, 0.0, -1.0, -1.887e-05, -8.692e-07, -1.0, 1.596e-05, 0.0, -1.0, -1.887e-05, -1.146e-11, -1.97e-05, -1.0, -1.146e-11, -1.97e-05, -1.0, 0.0, -1.0, -1.887e-05, 0.0, 2.339e-05, -1.0, -1.146e-11, -1.97e-05, -1.0, -5.667e-07, -0.3481, -0.9375, -8.692e-07, -1.0, 1.596e-05, -8.692e-07, -1.0, 1.596e-05, -5.667e-07, -0.3481, -0.9375, -2.579e-06, -0.958, 0.2867, -8.692e-07, -1.0, 1.596e-05, -2.579e-06, -0.958, 0.2867, -2.955e-07, 2.042e-05, 1.0, -2.955e-07, 2.042e-05, 1.0, -2.579e-06, -0.958, 0.2867, -2.166e-07, 0.3481, 0.9375, -2.955e-07, 2.042e-05, 1.0, -2.166e-07, 0.3481, 0.9375, 6.039e-07, 1.0, -1.606e-05, 6.039e-07, 1.0, -1.606e-05, -2.166e-07, 0.3481, 0.9375, 1.935e-06, 0.958, -0.2867, 6.039e-07, 1.0, -1.606e-05, 1.935e-06, 0.958, -0.2867, -1.146e-11, -1.97e-05, -1.0, -1.146e-11, -1.97e-05, -1.0, 1.935e-06, 0.958, -0.2867, -5.667e-07, -0.3481, -0.9375, -1.367e-07, -2.527e-05, -1.0, 0.0, 2.339e-05, -1.0, -3.103e-07, -1.0, 2.027e-05, -3.103e-07, -1.0, 2.027e-05, 0.0, 2.339e-05, -1.0, 0.0, -1.0, -1.887e-05, -3.103e-07, -1.0, 2.027e-05, 0.0, -1.0, -1.887e-05, 3.457e-07, 2.389e-05, 1.0, 3.457e-07, 2.389e-05, 1.0, 0.0, -1.0, -1.887e-05, 0.0, -2.336e-05, 1.0, 3.457e-07, 2.389e-05, 1.0, 0.0, -2.336e-05, 1.0, 2.23e-06, 1.0, -1.999e-05, 2.23e-06, 1.0, -1.999e-05, 0.0, -2.336e-05, 1.0, 0.0, 1.0, 1.887e-05, 2.23e-06, 1.0, -1.999e-05, 0.0, 1.0, 1.887e-05, -1.367e-07, -2.527e-05, -1.0, -1.367e-07, -2.527e-05, -1.0, 0.0, 1.0, 1.887e-05, 0.0, 2.339e-05, -1.0, -0.09567, 0.00964, -0.9954, -1.367e-07, -2.527e-05, -1.0, -0.07536, -0.9971, 0.00817, -0.07536, -0.9971, 0.00817, -1.367e-07, -2.527e-05, -1.0, -3.103e-07, -1.0, 2.027e-05, -0.07536, -0.9971, 0.00817, -3.103e-07, -1.0, 2.027e-05, -0.1009, -0.01054, 0.9948, -0.1009, -0.01054, 0.9948, -3.103e-07, -1.0, 2.027e-05, 3.457e-07, 2.389e-05, 1.0, -0.1009, -0.01054, 0.9948, 3.457e-07, 2.389e-05, 1.0, -0.07543, 0.9971, -0.006241, -0.07543, 0.9971, -0.006241, 3.457e-07, 2.389e-05, 1.0, 2.23e-06, 1.0, -1.999e-05, -0.07543, 0.9971, -0.006241, 2.23e-06, 1.0, -1.999e-05, -0.09567, 0.00964, -0.9954, -0.09567, 0.00964, -0.9954, 2.23e-06, 1.0, -1.999e-05, -1.367e-07, -2.527e-05, -1.0, -0.1741, 0.335, -0.926, -0.09567, 0.00964, -0.9954, -0.1469, -0.9461, -0.2886, -0.1469, -0.9461, -0.2886, -0.09567, 0.00964, -0.9954, -0.07536, -0.9971, 0.00817, -0.1469, -0.9461, -0.2886, -0.07536, -0.9971, 0.00817, -0.1789, -0.331, 0.9265, -0.1789, -0.331, 0.9265, -0.07536, -0.9971, 0.00817, -0.1009, -0.01054, 0.9948, -0.1789, -0.331, 0.9265, -0.1009, -0.01054, 0.9948, -0.1544, 0.9437, 0.2926, -0.1544, 0.9437, 0.2926, -0.1009, -0.01054, 0.9948, -0.07543, 0.9971, -0.006241, -0.1544, 0.9437, 0.2926, -0.07543, 0.9971, -0.006241, -0.1741, 0.335, -0.926, -0.1741, 0.335, -0.926, -0.07543, 0.9971, -0.006241, -0.09567, 0.00964, -0.9954])] * 3)])
me_hands_002 = bpy.data.meshes.new('hands.002')
me_hands_002.from_pydata([(-3.668, -0.08706, 5.071), (-3.668, -0.4115, 5.071), (-3.668, 0.1053, 5.071), (-3.253, -0.3069, 4.867), (-3.183, -0.1389, 4.856), (-3.183, -0.2914, 4.942), (-3.588, 0.4649, 4.894), (-3.582, 0.1679, 4.872), (-3.704, 0.3905, 4.894), (3.183, 0.0263, 4.942), (3.253, 0.05114, 4.867), (3.183, -0.1262, 4.856), (3.668, 0.1179, 5.071), (3.4, -0.399, 5.073), (3.668, -0.3988, 5.071), (4.178, -0.3693, 5.065), (3.925, -0.3899, 4.931), (4.178, -0.3693, 4.945), (-3.4, -0.4116, 5.073), (3.582, 0.1805, 4.872), (3.588, 0.4775, 4.894), (3.704, 0.4032, 4.894), (3.4, -0.399, 4.844), (3.253, -0.2943, 4.867), (3.253, -0.2943, 5.042), (3.183, -0.1262, 5.044), (3.183, -0.2787, 4.942), (-3.4, -0.4116, 4.844), (-3.253, 0.03848, 4.867), (-3.183, 0.01364, 4.942), (-4.191, 0.04533, 4.945), (-4.185, -0.07931, 4.945), (-4.191, 0.04533, 5.065), (-4.185, -0.08009, 5.065), (-3.668, -0.4115, 4.907), (-3.925, 0.07892, 4.931), (-3.924, 0.077, 5.064), (-3.668, 0.1053, 4.907), (-3.582, 0.1679, 5.025), (-4.178, -0.382, 4.945), (-4.178, -0.382, 5.065), (-4.184, -0.08869, 4.945), (-4.184, -0.08869, 5.065), (-3.925, -0.08071, 4.931), (-3.668, -0.08706, 4.907), (-3.925, -0.08007, 5.064), (-3.925, -0.4013, 5.065), (-3.925, -0.4025, 4.931), (-3.704, 0.3905, 5.021), (-3.588, 0.4649, 5.021), (-3.427, 0.2514, 5.03), (-3.925, -0.09007, 5.064), (-3.925, -0.08972, 4.931), (-3.253, -0.3069, 5.042), (-3.183, -0.1389, 5.044), (-3.335, 0.121, 4.844), (-3.334, 0.121, 5.072), (3.335, 0.1337, 4.844), (3.427, 0.2641, 4.872), (4.191, 0.05799, 4.945), (4.191, 0.05799, 5.065), (4.185, -0.06665, 4.945), (4.185, -0.06743, 5.065), (3.925, 0.09158, 4.931), (3.924, 0.08966, 5.064), (3.668, 0.1179, 4.907), (3.668, -0.3988, 4.907), (3.925, -0.07741, 5.064), (4.184, -0.07604, 5.065), (3.925, -0.07707, 4.931), (4.184, -0.07604, 4.945), (3.668, -0.07441, 5.071), (3.668, -0.07441, 4.907), (3.588, 0.4775, 5.021), (3.427, 0.2641, 5.03), (3.704, 0.4032, 5.021), (3.582, 0.1805, 5.025), (3.925, -0.3887, 5.065), (3.925, -0.06805, 4.931), (3.334, 0.1336, 5.072), (3.253, 0.05114, 5.042), (-3.253, 0.03848, 5.042), (-3.427, 0.2514, 4.872), (3.925, -0.06741, 5.064)], [], [(0, 1, 2), (3, 4, 5), (6, 7, 8), (9, 10, 11), (12, 13, 14), (15, 16, 17), (1, 18, 2), (19, 20, 21), (22, 23, 10), (24, 25, 26), (27, 28, 3), (29, 4, 28), (28, 4, 3), (30, 31, 32), (32, 31, 33), (34, 27, 1), (1, 27, 18), (30, 32, 35), (35, 32, 36), (37, 35, 2), (2, 35, 36), (38, 7, 2), (2, 7, 37), (39, 40, 41), (41, 40, 42), (43, 44, 45), (45, 44, 0), (1, 46, 34), (34, 46, 47), (45, 0, 36), (36, 0, 2), (31, 43, 33), (33, 43, 45), (48, 38, 49), (49, 38, 50), (46, 1, 51), (51, 1, 0), (46, 40, 47), (47, 40, 39), (47, 52, 34), (34, 52, 44), (43, 35, 44), (44, 35, 37), (41, 52, 39), (39, 52, 47), (42, 40, 51), (51, 40, 46), (27, 3, 18), (18, 3, 53), (43, 31, 35), (35, 31, 30), (33, 45, 32), (32, 45, 36), (48, 8, 38), (38, 8, 7), (49, 6, 48), (48, 6, 8), (54, 53, 5), (5, 53, 3), (34, 55, 27), (27, 55, 28), (2, 56, 38), (38, 56, 50), (57, 58, 19), (19, 58, 20), (26, 11, 23), (23, 11, 10), (26, 23, 24), (24, 23, 13), (59, 60, 61), (61, 60, 62), (59, 63, 60), (60, 63, 64), (19, 65, 57), (57, 65, 66), (65, 12, 63), (63, 12, 64), (67, 68, 69), (69, 68, 70), (17, 70, 15), (15, 70, 68), (71, 67, 72), (72, 67, 69), (20, 58, 73), (73, 58, 74), (75, 73, 76), (76, 73, 74), (77, 67, 14), (14, 67, 71), (16, 66, 69), (69, 66, 72), (78, 72, 63), (63, 72, 65), (70, 17, 69), (69, 17, 16), (66, 22, 57), (57, 22, 10), (68, 67, 15), (15, 67, 77), (78, 63, 61), (61, 63, 59), (75, 76, 21), (21, 76, 19), (73, 75, 20), (20, 75, 21), (79, 74, 57), (57, 74, 58), (57, 10, 79), (79, 10, 80), (10, 9, 80), (80, 9, 25), (25, 24, 80), (80, 24, 79), (24, 13, 79), (79, 13, 12), (23, 22, 13), (13, 22, 14), (22, 66, 14), (14, 66, 77), (66, 16, 77), (77, 16, 15), (54, 81, 53), (53, 81, 56), (53, 56, 18), (18, 56, 2), (6, 82, 7), (7, 82, 55), (7, 55, 37), (37, 55, 34), (41, 42, 52), (52, 42, 51), (52, 51, 44), (44, 51, 0), (65, 19, 12), (12, 19, 76), (12, 76, 79), (79, 76, 74), (71, 72, 83), (83, 72, 78), (83, 78, 62), (62, 78, 61), (12, 71, 64), (64, 71, 83), (64, 83, 60), (60, 83, 62), (6, 49, 82), (82, 49, 50), (82, 50, 55), (55, 50, 56), (55, 56, 28), (28, 56, 81), (28, 81, 29), (29, 81, 54)])
me_hands_002.polygons.foreach_set('use_smooth', [True] * 153)
_uv = me_hands_002.uv_layers.new(name='UVMap')
_uv.uv.foreach_set('vector', [0.8125, 0.3906, 0.8516, 0.3906, 0.7891, 0.3906, 0.8594, 0.2969, 0.8906, 0.2812, 0.8516, 0.2812, 0.9609, 0.3711, 0.9258, 0.3672, 0.9531, 0.3984, 0.9219, 0.2812, 0.9219, 0.2969, 0.8906, 0.2812, 0.7891, 0.3906, 0.8516, 0.3281, 0.8516, 0.3906, 0.8477, 0.5117, 0.8594, 0.4375, 0.8594, 0.5117, 0.8516, 0.3906, 0.8516, 0.3281, 0.7891, 0.3906, 0.9258, 0.3672, 0.9609, 0.3711, 0.9531, 0.3984, 0.8594, 0.3281, 0.8594, 0.2969, 0.9219, 0.2969, 0.8516, 0.2969, 0.8164, 0.2812, 0.8516, 0.2812, 0.8594, 0.3281, 0.9219, 0.2969, 0.8594, 0.2969, 0.9219, 0.2812, 0.8906, 0.2812, 0.9219, 0.2969, 0.9219, 0.2969, 0.8906, 0.2812, 0.8594, 0.2969, 0.7891, 0.5312, 0.8125, 0.5312, 0.7891, 0.5117, 0.7891, 0.5117, 0.8125, 0.5312, 0.8125, 0.5117, 0.8594, 0.3906, 0.8594, 0.3281, 0.8516, 0.3906, 0.8516, 0.3906, 0.8594, 0.3281, 0.8516, 0.3281, 0.7812, 0.5117, 0.7891, 0.5117, 0.7812, 0.4375, 0.7812, 0.4375, 0.7891, 0.5117, 0.7891, 0.4375, 0.7812, 0.4062, 0.7812, 0.4375, 0.7891, 0.3906, 0.7891, 0.3906, 0.7812, 0.4375, 0.7891, 0.4375, 0.7812, 0.3672, 0.7734, 0.3945, 0.7891, 0.3906, 0.7891, 0.3906, 0.7734, 0.3945, 0.7812, 0.4062, 0.8477, 0.5312, 0.8477, 0.5117, 0.8125, 0.5312, 0.8125, 0.5312, 0.8477, 0.5117, 0.8125, 0.5117, 0.9531, 0.4531, 0.9531, 0.4102, 0.9258, 0.4531, 0.9258, 0.4531, 0.9531, 0.4102, 0.9258, 0.4102, 0.8516, 0.3906, 0.8516, 0.4375, 0.8594, 0.3906, 0.8594, 0.3906, 0.8516, 0.4375, 0.8594, 0.4375, 0.8125, 0.4375, 0.8125, 0.3906, 0.7891, 0.4375, 0.7891, 0.4375, 0.8125, 0.3906, 0.7891, 0.3906, 0.9492, 0.4922, 0.9531, 0.4531, 0.9258, 0.4922, 0.9258, 0.4922, 0.9531, 0.4531, 0.9258, 0.4531, 0.75, 0.3906, 0.7812, 0.3672, 0.7383, 0.3633, 0.7383, 0.3633, 0.7812, 0.3672, 0.7734, 0.3359, 0.8516, 0.4375, 0.8516, 0.3906, 0.8125, 0.4375, 0.8125, 0.4375, 0.8516, 0.3906, 0.8125, 0.3906, 0.8516, 0.4375, 0.8477, 0.5117, 0.8594, 0.4375, 0.8594, 0.4375, 0.8477, 0.5117, 0.8594, 0.5117, 0.8594, 0.4375, 0.8945, 0.4375, 0.8594, 0.3906, 0.8594, 0.3906, 0.8945, 0.4375, 0.8945, 0.3906, 0.8945, 0.4375, 0.918, 0.4375, 0.8945, 0.3906, 0.8945, 0.3906, 0.918, 0.4375, 0.918, 0.3906, 0.8945, 0.5117, 0.8945, 0.4375, 0.8594, 0.5117, 0.8594, 0.5117, 0.8945, 0.4375, 0.8594, 0.4375, 0.8125, 0.5117, 0.8477, 0.5117, 0.8125, 0.4375, 0.8125, 0.4375, 0.8477, 0.5117, 0.8516, 0.4375, 0.8594, 0.3281, 0.8594, 0.2969, 0.8516, 0.3281, 0.8516, 0.3281, 0.8594, 0.2969, 0.8516, 0.2969, 0.8945, 0.4375, 0.8945, 0.5117, 0.918, 0.4375, 0.918, 0.4375, 0.8945, 0.5117, 0.918, 0.5117, 0.8125, 0.5117, 0.8125, 0.4375, 0.7891, 0.5117, 0.7891, 0.5117, 0.8125, 0.4375, 0.7891, 0.4375, 0.75, 0.3906, 0.7422, 0.4141, 0.7812, 0.3672, 0.7812, 0.3672, 0.7422, 0.4141, 0.7734, 0.3945, 0.7383, 0.3633, 0.7266, 0.3594, 0.75, 0.3906, 0.75, 0.3906, 0.7266, 0.3594, 0.7422, 0.4141, 0.8164, 0.2812, 0.8516, 0.2969, 0.8516, 0.2812, 0.8516, 0.2812, 0.8516, 0.2969, 0.8594, 0.2969, 0.8594, 0.3906, 0.9219, 0.3164, 0.8594, 0.3281, 0.8594, 0.3281, 0.9219, 0.3164, 0.9219, 0.2969, 0.7891, 0.3906, 0.7852, 0.3164, 0.7812, 0.3672, 0.7812, 0.3672, 0.7852, 0.3164, 0.7734, 0.3359, 0.9219, 0.3164, 0.9336, 0.3359, 0.9258, 0.3672, 0.9258, 0.3672, 0.9336, 0.3359, 0.9609, 0.3711, 0.8516, 0.2812, 0.8906, 0.2812, 0.8594, 0.2969, 0.8594, 0.2969, 0.8906, 0.2812, 0.9219, 0.2969, 0.8516, 0.2812, 0.8594, 0.2969, 0.8516, 0.2969, 0.8516, 0.2969, 0.8594, 0.2969, 0.8516, 0.3281, 0.7891, 0.5312, 0.7891, 0.5117, 0.8125, 0.5312, 0.8125, 0.5312, 0.7891, 0.5117, 0.8125, 0.5117, 0.7812, 0.5117, 0.7812, 0.4375, 0.7891, 0.5117, 0.7891, 0.5117, 0.7812, 0.4375, 0.7891, 0.4375, 0.9258, 0.3672, 0.918, 0.3906, 0.9219, 0.3164, 0.9219, 0.3164, 0.918, 0.3906, 0.8594, 0.3906, 0.7812, 0.4062, 0.7891, 0.3906, 0.7812, 0.4375, 0.7812, 0.4375, 0.7891, 0.3906, 0.7891, 0.4375, 0.9258, 0.4531, 0.9258, 0.4922, 0.9531, 0.4531, 0.9531, 0.4531, 0.9258, 0.4922, 0.9492, 0.4922, 0.8477, 0.5312, 0.8125, 0.5312, 0.8477, 0.5117, 0.8477, 0.5117, 0.8125, 0.5312, 0.8125, 0.5117, 0.9258, 0.4102, 0.9258, 0.4531, 0.9531, 0.4102, 0.9531, 0.4102, 0.9258, 0.4531, 0.9531, 0.4531, 0.7266, 0.3594, 0.7539, 0.3203, 0.7383, 0.3633, 0.7383, 0.3633, 0.7539, 0.3203, 0.7734, 0.3359, 0.75, 0.3906, 0.7383, 0.3633, 0.7812, 0.3672, 0.7812, 0.3672, 0.7383, 0.3633, 0.7734, 0.3359, 0.8516, 0.4375, 0.8125, 0.4375, 0.8516, 0.3906, 0.8516, 0.3906, 0.8125, 0.4375, 0.8125, 0.3906, 0.8594, 0.4375, 0.8594, 0.3906, 0.8945, 0.4375, 0.8945, 0.4375, 0.8594, 0.3906, 0.8945, 0.3906, 0.8945, 0.4375, 0.8945, 0.3906, 0.918, 0.4375, 0.918, 0.4375, 0.8945, 0.3906, 0.918, 0.3906, 0.8945, 0.5117, 0.8594, 0.5117, 0.8945, 0.4375, 0.8945, 0.4375, 0.8594, 0.5117, 0.8594, 0.4375, 0.8594, 0.3906, 0.8594, 0.3281, 0.9219, 0.3164, 0.9219, 0.3164, 0.8594, 0.3281, 0.9219, 0.2969, 0.8125, 0.5117, 0.8125, 0.4375, 0.8477, 0.5117, 0.8477, 0.5117, 0.8125, 0.4375, 0.8516, 0.4375, 0.8945, 0.4375, 0.918, 0.4375, 0.8945, 0.5117, 0.8945, 0.5117, 0.918, 0.4375, 0.918, 0.5117, 0.75, 0.3906, 0.7812, 0.3672, 0.7422, 0.4141, 0.7422, 0.4141, 0.7812, 0.3672, 0.7734, 0.3945, 0.7383, 0.3633, 0.75, 0.3906, 0.7266, 0.3594, 0.7266, 0.3594, 0.75, 0.3906, 0.7422, 0.4141, 0.7852, 0.3164, 0.7734, 0.3359, 0.7734, 0.3125, 0.7734, 0.3125, 0.7734, 0.3359, 0.7539, 0.3203, 0.7734, 0.3125, 0.7734, 0.293, 0.7852, 0.3164, 0.7852, 0.3164, 0.7734, 0.293, 0.7852, 0.2969, 0.7734, 0.293, 0.7734, 0.2812, 0.7852, 0.2969, 0.7852, 0.2969, 0.7734, 0.2812, 0.8164, 0.2812, 0.8164, 0.2812, 0.8516, 0.2969, 0.7852, 0.2969, 0.7852, 0.2969, 0.8516, 0.2969, 0.7852, 0.3164, 0.8516, 0.2969, 0.8516, 0.3281, 0.7852, 0.3164, 0.7852, 0.3164, 0.8516, 0.3281, 0.7891, 0.3906, 0.8594, 0.2969, 0.8594, 0.3281, 0.8516, 0.3281, 0.8516, 0.3281, 0.8594, 0.3281, 0.8516, 0.3906, 0.8594, 0.3281, 0.8594, 0.3906, 0.8516, 0.3906, 0.8516, 0.3906, 0.8594, 0.3906, 0.8516, 0.4375, 0.8594, 0.3906, 0.8594, 0.4375, 0.8516, 0.4375, 0.8516, 0.4375, 0.8594, 0.4375, 0.8477, 0.5117, 0.8164, 0.2812, 0.7852, 0.2969, 0.8516, 0.2969, 0.8516, 0.2969, 0.7852, 0.2969, 0.7852, 0.3164, 0.8516, 0.2969, 0.7852, 0.3164, 0.8516, 0.3281, 0.8516, 0.3281, 0.7852, 0.3164, 0.7891, 0.3906, 0.9609, 0.3711, 0.9336, 0.3359, 0.9258, 0.3672, 0.9258, 0.3672, 0.9336, 0.3359, 0.9219, 0.3164, 0.9258, 0.3672, 0.9219, 0.3164, 0.918, 0.3906, 0.918, 0.3906, 0.9219, 0.3164, 0.8594, 0.3906, 0.9492, 0.4922, 0.9258, 0.4922, 0.9531, 0.4531, 0.9531, 0.4531, 0.9258, 0.4922, 0.9258, 0.4531, 0.9531, 0.4531, 0.9258, 0.4531, 0.9531, 0.4102, 0.9531, 0.4102, 0.9258, 0.4531, 0.9258, 0.4102, 0.7812, 0.4062, 0.7734, 0.3945, 0.7891, 0.3906, 0.7891, 0.3906, 0.7734, 0.3945, 0.7812, 0.3672, 0.7891, 0.3906, 0.7812, 0.3672, 0.7852, 0.3164, 0.7852, 0.3164, 0.7812, 0.3672, 0.7734, 0.3359, 0.9258, 0.4102, 0.9531, 0.4102, 0.9258, 0.4531, 0.9258, 0.4531, 0.9531, 0.4102, 0.9531, 0.4531, 0.9258, 0.4531, 0.9531, 0.4531, 0.9258, 0.4922, 0.9258, 0.4922, 0.9531, 0.4531, 0.9492, 0.4922, 0.7891, 0.3906, 0.8125, 0.3906, 0.7891, 0.4375, 0.7891, 0.4375, 0.8125, 0.3906, 0.8125, 0.4375, 0.7891, 0.4375, 0.8125, 0.4375, 0.7891, 0.5117, 0.7891, 0.5117, 0.8125, 0.4375, 0.8125, 0.5117, 0.7266, 0.3594, 0.7383, 0.3633, 0.7539, 0.3203, 0.7539, 0.3203, 0.7383, 0.3633, 0.7734, 0.3359, 0.7539, 0.3203, 0.7734, 0.3359, 0.7734, 0.3125, 0.7734, 0.3125, 0.7734, 0.3359, 0.7852, 0.3164, 0.7734, 0.3125, 0.7852, 0.3164, 0.7734, 0.293, 0.7734, 0.293, 0.7852, 0.3164, 0.7852, 0.2969, 0.7734, 0.293, 0.7852, 0.2969, 0.7734, 0.2812, 0.7734, 0.2812, 0.7852, 0.2969, 0.8164, 0.2812])
me_hands_002.use_remesh_preserve_volume = False
me_hands_002.use_remesh_preserve_attributes = False
me_hands_002.use_mirror_vertex_groups = False
me_hands_002.update()
me_hands_002.normals_split_custom_set([tuple(v) for v in zip(*[iter([0.2805, 0.00107, 0.9599, 0.208, -0.6914, 0.6919, -0.07901, 0.7425, 0.6652, 0.4734, -0.6623, -0.5807, 0.2665, -0.1305, -0.955, 0.4552, -0.8791, 0.1415, -0.1145, 0.769, -0.6289, -0.5039, 0.2414, -0.8293, -0.9197, -0.01887, -0.3922, -0.7637, 0.6444, -0.04024, -0.5283, 0.5091, -0.6795, -0.516, -0.004254, -0.8566, 0.2472, 0.7217, 0.6466, -0.3267, -0.6292, 0.7052, 0.02317, -0.7068, 0.7071, 0.602, -0.5682, 0.561, 0.09436, -0.8308, -0.5485, 0.4697, -0.4013, -0.7863, 0.208, -0.6914, 0.6919, 0.3267, -0.6292, 0.7052, -0.07901, 0.7425, 0.6652, 0.5039, 0.2414, -0.8293, 0.1133, 0.7672, -0.6313, 0.9197, -0.01887, -0.3922, -0.1814, -0.6814, -0.709, -0.4734, -0.6623, -0.5807, -0.5283, 0.5091, -0.6795, -0.4676, -0.4717, 0.7476, -0.6211, -0.004617, 0.7837, -0.724, -0.6885, -0.04225, 0.1814, -0.6814, -0.7091, 0.5283, 0.5091, -0.6795, 0.4734, -0.6623, -0.5807, 0.4946, 0.8378, -0.2314, 0.2665, -0.1305, -0.955, 0.5283, 0.5091, -0.6795, 0.5283, 0.5091, -0.6795, 0.2665, -0.1305, -0.955, 0.4734, -0.6623, -0.5807, -0.6506, 0.5221, -0.5514, -0.6795, -0.3508, -0.6444, -0.6285, 0.5336, 0.566, -0.6285, 0.5336, 0.566, -0.6795, -0.3508, -0.6444, -0.4035, -0.8222, 0.4015, -0.1351, -0.5967, -0.791, 0.1814, -0.6814, -0.7091, 0.208, -0.6914, 0.6919, 0.208, -0.6914, 0.6919, 0.1814, -0.6814, -0.7091, 0.3267, -0.6292, 0.7052, -0.6506, 0.5221, -0.5514, -0.6285, 0.5336, 0.566, -0.1324, 0.702, -0.6998, -0.1324, 0.702, -0.6998, -0.6285, 0.5336, 0.566, -0.07768, 0.548, 0.8329, -0.3252, 0.4336, -0.8404, -0.1324, 0.702, -0.6998, -0.07901, 0.7425, 0.6652, -0.07901, 0.7425, 0.6652, -0.1324, 0.702, -0.6998, -0.07768, 0.548, 0.8329, -0.5584, 0.1531, 0.8153, -0.5039, 0.2414, -0.8293, -0.07901, 0.7425, 0.6652, -0.07901, 0.7425, 0.6652, -0.5039, 0.2414, -0.8293, -0.3252, 0.4336, -0.8404, -0.4697, -0.4013, -0.7863, -0.602, -0.5682, 0.561, -0.8292, 0.3865, -0.4038, -0.8292, 0.3865, -0.4038, -0.602, -0.5682, 0.561, -0.4073, 0.8147, 0.4128, -0.04922, -0.8321, -0.5524, -0.1166, 0.0001856, -0.9932, -0.01799, -0.7048, 0.7091, -0.01799, -0.7048, 0.7091, -0.1166, 0.0001856, -0.9932, 0.2805, 0.00107, 0.9599, 0.208, -0.6914, 0.6919, -0.04863, -0.8281, 0.5585, -0.1351, -0.5967, -0.791, -0.1351, -0.5967, -0.791, -0.04863, -0.8281, 0.5585, -0.09436, -0.8308, -0.5485, -0.01799, -0.7048, 0.7091, 0.2805, 0.00107, 0.9599, -0.07768, 0.548, 0.8329, -0.07768, 0.548, 0.8329, 0.2805, 0.00107, 0.9599, -0.07901, 0.7425, 0.6652, -0.6795, -0.3508, -0.6444, -0.04922, -0.8321, -0.5524, -0.4035, -0.8222, 0.4015, -0.4035, -0.8222, 0.4015, -0.04922, -0.8321, -0.5524, -0.01799, -0.7048, 0.7091, -0.7792, 0.4845, 0.3977, -0.5584, 0.1531, 0.8153, 0.3305, 0.6796, 0.655, 0.3305, 0.6796, 0.655, -0.5584, 0.1531, 0.8153, 0.6267, 0.5527, 0.5493, -0.04863, -0.8281, 0.5585, 0.208, -0.6914, 0.6919, -0.01295, 0.5999, 0.8, -0.01295, 0.5999, 0.8, 0.208, -0.6914, 0.6919, 0.2805, 0.00107, 0.9599, -0.04863, -0.8281, 0.5585, -0.602, -0.5682, 0.561, -0.09436, -0.8308, -0.5485, -0.09436, -0.8308, -0.5485, -0.602, -0.5682, 0.561, -0.4697, -0.4013, -0.7863, -0.09436, -0.8308, -0.5485, -0.05952, 0.6004, -0.7975, -0.1351, -0.5967, -0.791, -0.1351, -0.5967, -0.791, -0.05952, 0.6004, -0.7975, -0.1166, 0.0001856, -0.9932, -0.04922, -0.8321, -0.5524, -0.1324, 0.702, -0.6998, -0.1166, 0.0001856, -0.9932, -0.1166, 0.0001856, -0.9932, -0.1324, 0.702, -0.6998, -0.3252, 0.4336, -0.8404, -0.8292, 0.3865, -0.4038, -0.05952, 0.6004, -0.7975, -0.4697, -0.4013, -0.7863, -0.4697, -0.4013, -0.7863, -0.05952, 0.6004, -0.7975, -0.09436, -0.8308, -0.5485, -0.4073, 0.8147, 0.4128, -0.602, -0.5682, 0.561, -0.01295, 0.5999, 0.8, -0.01295, 0.5999, 0.8, -0.602, -0.5682, 0.561, -0.04863, -0.8281, 0.5585, 0.1814, -0.6814, -0.7091, 0.4734, -0.6623, -0.5807, 0.3267, -0.6292, 0.7052, 0.3267, -0.6292, 0.7052, 0.4734, -0.6623, -0.5807, 0.4676, -0.4717, 0.7476, -0.04922, -0.8321, -0.5524, -0.6795, -0.3508, -0.6444, -0.1324, 0.702, -0.6998, -0.1324, 0.702, -0.6998, -0.6795, -0.3508, -0.6444, -0.6506, 0.5221, -0.5514, -0.4035, -0.8222, 0.4015, -0.01799, -0.7048, 0.7091, -0.6285, 0.5336, 0.566, -0.6285, 0.5336, 0.566, -0.01799, -0.7048, 0.7091, -0.07768, 0.548, 0.8329, -0.7792, 0.4845, 0.3977, -0.9197, -0.01887, -0.3922, -0.5584, 0.1531, 0.8153, -0.5584, 0.1531, 0.8153, -0.9197, -0.01887, -0.3922, -0.5039, 0.2414, -0.8293, 0.3305, 0.6796, 0.655, -0.1145, 0.769, -0.6289, -0.7792, 0.4845, 0.3977, -0.7792, 0.4845, 0.3977, -0.1145, 0.769, -0.6289, -0.9197, -0.01887, -0.3922, 0.3355, 0.1544, 0.9293, 0.4676, -0.4717, 0.7476, 0.4552, -0.8791, 0.1415, 0.4552, -0.8791, 0.1415, 0.4676, -0.4717, 0.7476, 0.4734, -0.6623, -0.5807, -0.1351, -0.5967, -0.791, 0.3504, 0.3116, -0.8832, 0.1814, -0.6814, -0.7091, 0.1814, -0.6814, -0.7091, 0.3504, 0.3116, -0.8832, 0.5283, 0.5091, -0.6795, -0.07901, 0.7425, 0.6652, 0.4362, 0.4627, 0.7718, -0.5584, 0.1531, 0.8153, -0.5584, 0.1531, 0.8153, 0.4362, 0.4627, 0.7718, 0.6267, 0.5527, 0.5493, -0.3504, 0.3116, -0.8832, -0.6305, 0.5526, -0.5451, 0.5039, 0.2414, -0.8293, 0.5039, 0.2414, -0.8293, -0.6305, 0.5526, -0.5451, 0.1133, 0.7672, -0.6313, -0.724, -0.6885, -0.04225, -0.516, -0.004254, -0.8566, -0.4734, -0.6623, -0.5807, -0.4734, -0.6623, -0.5807, -0.516, -0.004254, -0.8566, -0.5283, 0.5091, -0.6795, -0.724, -0.6885, -0.04225, -0.4734, -0.6623, -0.5807, -0.4676, -0.4717, 0.7476, -0.4676, -0.4717, 0.7476, -0.4734, -0.6623, -0.5807, -0.3267, -0.6292, 0.7052, 0.6506, 0.5221, -0.5514, 0.6285, 0.5336, 0.566, 0.678, -0.3507, -0.646, 0.678, -0.3507, -0.646, 0.6285, 0.5336, 0.566, 0.4036, -0.8222, 0.4015, 0.6506, 0.5221, -0.5514, 0.1324, 0.702, -0.6998, 0.6285, 0.5336, 0.566, 0.6285, 0.5336, 0.566, 0.1324, 0.702, -0.6998, 0.07768, 0.548, 0.8329, 0.5039, 0.2414, -0.8293, 0.3252, 0.4336, -0.8404, -0.3504, 0.3116, -0.8832, -0.3504, 0.3116, -0.8832, 0.3252, 0.4336, -0.8404, 0.1351, -0.5967, -0.791, 0.3252, 0.4336, -0.8404, 0.2472, 0.7217, 0.6466, 0.1324, 0.702, -0.6998, 0.1324, 0.702, -0.6998, 0.2472, 0.7217, 0.6466, 0.07768, 0.548, 0.8329, 0.01376, 0.5999, 0.8, 0.4073, 0.8147, 0.4128, 0.05951, 0.6004, -0.7975, 0.05951, 0.6004, -0.7975, 0.4073, 0.8147, 0.4128, 0.8292, 0.3865, -0.4037, 0.4697, -0.4013, -0.7863, 0.8292, 0.3865, -0.4037, 0.602, -0.5682, 0.561, 0.602, -0.5682, 0.561, 0.8292, 0.3865, -0.4037, 0.4073, 0.8147, 0.4128, 0.0412, 0.001138, 0.9992, 0.01376, 0.5999, 0.8, 0.1166, 0.0001857, -0.9932, 0.1166, 0.0001857, -0.9932, 0.01376, 0.5999, 0.8, 0.05951, 0.6004, -0.7975, 0.1133, 0.7672, -0.6313, -0.6305, 0.5526, -0.5451, -0.3305, 0.6796, 0.655, -0.3305, 0.6796, 0.655, -0.6305, 0.5526, -0.5451, -0.6267, 0.5527, 0.5493, 0.7792, 0.4845, 0.3977, -0.3305, 0.6796, 0.655, 0.5584, 0.1531, 0.8153, 0.5584, 0.1531, 0.8153, -0.3305, 0.6796, 0.655, -0.6267, 0.5527, 0.5493, 0.04862, -0.8281, 0.5585, 0.01376, 0.5999, 0.8, 0.02317, -0.7068, 0.7071, 0.02317, -0.7068, 0.7071, 0.01376, 0.5999, 0.8, 0.0412, 0.001138, 0.9992, 0.09436, -0.8308, -0.5485, 0.1351, -0.5967, -0.791, 0.05951, 0.6004, -0.7975, 0.05951, 0.6004, -0.7975, 0.1351, -0.5967, -0.791, 0.1166, 0.0001857, -0.9932, 0.04918, -0.8321, -0.5524, 0.1166, 0.0001857, -0.9932, 0.1324, 0.702, -0.6998, 0.1324, 0.702, -0.6998, 0.1166, 0.0001857, -0.9932, 0.3252, 0.4336, -0.8404, 0.8292, 0.3865, -0.4037, 0.4697, -0.4013, -0.7863, 0.05951, 0.6004, -0.7975, 0.05951, 0.6004, -0.7975, 0.4697, -0.4013, -0.7863, 0.09436, -0.8308, -0.5485, 0.1351, -0.5967, -0.791, -0.1814, -0.6814, -0.709, -0.3504, 0.3116, -0.8832, -0.3504, 0.3116, -0.8832, -0.1814, -0.6814, -0.709, -0.5283, 0.5091, -0.6795, 0.4073, 0.8147, 0.4128, 0.01376, 0.5999, 0.8, 0.602, -0.5682, 0.561, 0.602, -0.5682, 0.561, 0.01376, 0.5999, 0.8, 0.04862, -0.8281, 0.5585, 0.04918, -0.8321, -0.5524, 0.1324, 0.702, -0.6998, 0.678, -0.3507, -0.646, 0.678, -0.3507, -0.646, 0.1324, 0.702, -0.6998, 0.6506, 0.5221, -0.5514, 0.7792, 0.4845, 0.3977, 0.5584, 0.1531, 0.8153, 0.9197, -0.01887, -0.3922, 0.9197, -0.01887, -0.3922, 0.5584, 0.1531, 0.8153, 0.5039, 0.2414, -0.8293, -0.3305, 0.6796, 0.655, 0.7792, 0.4845, 0.3977, 0.1133, 0.7672, -0.6313, 0.1133, 0.7672, -0.6313, 0.7792, 0.4845, 0.3977, 0.9197, -0.01887, -0.3922, -0.4362, 0.4627, 0.7718, -0.6267, 0.5527, 0.5493, -0.3504, 0.3116, -0.8832, -0.3504, 0.3116, -0.8832, -0.6267, 0.5527, 0.5493, -0.6305, 0.5526, -0.5451, -0.3504, 0.3116, -0.8832, -0.5283, 0.5091, -0.6795, -0.4362, 0.4627, 0.7718, -0.4362, 0.4627, 0.7718, -0.5283, 0.5091, -0.6795, -0.5718, 0.5177, 0.6364, -0.5283, 0.5091, -0.6795, -0.7637, 0.6444, -0.04024, -0.5718, 0.5177, 0.6364, -0.5718, 0.5177, 0.6364, -0.7637, 0.6444, -0.04024, -0.6211, -0.004617, 0.7837, -0.6211, -0.004617, 0.7837, -0.4676, -0.4717, 0.7476, -0.5718, 0.5177, 0.6364, -0.5718, 0.5177, 0.6364, -0.4676, -0.4717, 0.7476, -0.4362, 0.4627, 0.7718, -0.4676, -0.4717, 0.7476, -0.3267, -0.6292, 0.7052, -0.4362, 0.4627, 0.7718, -0.4362, 0.4627, 0.7718, -0.3267, -0.6292, 0.7052, 0.2472, 0.7217, 0.6466, -0.4734, -0.6623, -0.5807, -0.1814, -0.6814, -0.709, -0.3267, -0.6292, 0.7052, -0.3267, -0.6292, 0.7052, -0.1814, -0.6814, -0.709, 0.02317, -0.7068, 0.7071, -0.1814, -0.6814, -0.709, 0.1351, -0.5967, -0.791, 0.02317, -0.7068, 0.7071, 0.02317, -0.7068, 0.7071, 0.1351, -0.5967, -0.791, 0.04862, -0.8281, 0.5585, 0.1351, -0.5967, -0.791, 0.09436, -0.8308, -0.5485, 0.04862, -0.8281, 0.5585, 0.04862, -0.8281, 0.5585, 0.09436, -0.8308, -0.5485, 0.602, -0.5682, 0.561, 0.3355, 0.1544, 0.9293, 0.5718, 0.5177, 0.6365, 0.4676, -0.4717, 0.7476, 0.4676, -0.4717, 0.7476, 0.5718, 0.5177, 0.6365, 0.4362, 0.4627, 0.7718, 0.4676, -0.4717, 0.7476, 0.4362, 0.4627, 0.7718, 0.3267, -0.6292, 0.7052, 0.3267, -0.6292, 0.7052, 0.4362, 0.4627, 0.7718, -0.07901, 0.7425, 0.6652, -0.1145, 0.769, -0.6289, 0.6305, 0.5526, -0.5451, -0.5039, 0.2414, -0.8293, -0.5039, 0.2414, -0.8293, 0.6305, 0.5526, -0.5451, 0.3504, 0.3116, -0.8832, -0.5039, 0.2414, -0.8293, 0.3504, 0.3116, -0.8832, -0.3252, 0.4336, -0.8404, -0.3252, 0.4336, -0.8404, 0.3504, 0.3116, -0.8832, -0.1351, -0.5967, -0.791, -0.8292, 0.3865, -0.4038, -0.4073, 0.8147, 0.4128, -0.05952, 0.6004, -0.7975, -0.05952, 0.6004, -0.7975, -0.4073, 0.8147, 0.4128, -0.01295, 0.5999, 0.8, -0.05952, 0.6004, -0.7975, -0.01295, 0.5999, 0.8, -0.1166, 0.0001856, -0.9932, -0.1166, 0.0001856, -0.9932, -0.01295, 0.5999, 0.8, 0.2805, 0.00107, 0.9599, 0.3252, 0.4336, -0.8404, 0.5039, 0.2414, -0.8293, 0.2472, 0.7217, 0.6466, 0.2472, 0.7217, 0.6466, 0.5039, 0.2414, -0.8293, 0.5584, 0.1531, 0.8153, 0.2472, 0.7217, 0.6466, 0.5584, 0.1531, 0.8153, -0.4362, 0.4627, 0.7718, -0.4362, 0.4627, 0.7718, 0.5584, 0.1531, 0.8153, -0.6267, 0.5527, 0.5493, 0.0412, 0.001138, 0.9992, 0.1166, 0.0001857, -0.9932, 0.01722, -0.7054, 0.7086, 0.01722, -0.7054, 0.7086, 0.1166, 0.0001857, -0.9932, 0.04918, -0.8321, -0.5524, 0.01722, -0.7054, 0.7086, 0.04918, -0.8321, -0.5524, 0.4036, -0.8222, 0.4015, 0.4036, -0.8222, 0.4015, 0.04918, -0.8321, -0.5524, 0.678, -0.3507, -0.646, 0.2472, 0.7217, 0.6466, 0.0412, 0.001138, 0.9992, 0.07768, 0.548, 0.8329, 0.07768, 0.548, 0.8329, 0.0412, 0.001138, 0.9992, 0.01722, -0.7054, 0.7086, 0.07768, 0.548, 0.8329, 0.01722, -0.7054, 0.7086, 0.6285, 0.5336, 0.566, 0.6285, 0.5336, 0.566, 0.01722, -0.7054, 0.7086, 0.4036, -0.8222, 0.4015, -0.1145, 0.769, -0.6289, 0.3305, 0.6796, 0.655, 0.6305, 0.5526, -0.5451, 0.6305, 0.5526, -0.5451, 0.3305, 0.6796, 0.655, 0.6267, 0.5527, 0.5493, 0.6305, 0.5526, -0.5451, 0.6267, 0.5527, 0.5493, 0.3504, 0.3116, -0.8832, 0.3504, 0.3116, -0.8832, 0.6267, 0.5527, 0.5493, 0.4362, 0.4627, 0.7718, 0.3504, 0.3116, -0.8832, 0.4362, 0.4627, 0.7718, 0.5283, 0.5091, -0.6795, 0.5283, 0.5091, -0.6795, 0.4362, 0.4627, 0.7718, 0.5718, 0.5177, 0.6365, 0.5283, 0.5091, -0.6795, 0.5718, 0.5177, 0.6365, 0.4946, 0.8378, -0.2314, 0.4946, 0.8378, -0.2314, 0.5718, 0.5177, 0.6365, 0.3355, 0.1544, 0.9293])] * 3)])
me_unknown1_002 = bpy.data.meshes.new('unknown1.002')
me_unknown1_002.from_pydata([(-0.005328, 0.3102, -0.003134), (-0.0831, 0.7119, -0.003134), (-0.005328, 0.3102, 0.05771), (-0.0831, 0.7119, 0.05742), (-0.6303, 0.3102, 0.05771), (-0.6227, 0.3102, -0.003134), (-0.3444, -0.378, 0.05727), (-0.3368, -0.378, -0.003134), (-0.4984, 0.7119, 0.05742), (-0.4909, 0.7119, -0.003134), (-0.09929, -0.378, 0.05727), (-0.09929, -0.378, -0.003134), (-0.2448, -0.3278, 0.2026), (-0.3002, 0.305, 0.3054), (-0.3002, 0.7119, 0.1717), (0.0831, 0.7119, 0.05742), (0.005328, 0.3102, 0.05771), (0.3002, 0.305, 0.3054), (0.2448, -0.3278, 0.2026), (0.6303, 0.3102, 0.05771), (0.005328, 0.3102, -0.003134), (0.0831, 0.7119, -0.003134), (0.3444, -0.378, 0.05727), (0.6227, 0.3102, -0.003134), (0.3368, -0.378, -0.003134), (0.09929, -0.378, 0.05727), (0.4984, 0.7119, 0.05742), (0.4909, 0.7119, -0.003134), (0.09929, -0.378, -0.003134), (0.3002, 0.7119, 0.1717)], [], [(0, 1, 2), (2, 1, 3), (4, 5, 6), (6, 5, 7), (4, 8, 5), (5, 8, 9), (6, 7, 10), (10, 7, 11), (0, 2, 11), (11, 2, 10), (8, 3, 9), (9, 3, 1), (10, 12, 6), (6, 12, 4), (11, 7, 0), (0, 7, 5), (0, 5, 1), (1, 5, 9), (10, 2, 12), (12, 2, 13), (12, 13, 4), (4, 13, 8), (2, 3, 13), (13, 3, 14), (13, 14, 8), (8, 14, 3), (15, 16, 17), (17, 18, 19), (20, 16, 21), (21, 16, 15), (19, 22, 23), (23, 22, 24), (25, 18, 16), (16, 18, 17), (25, 22, 18), (18, 22, 19), (19, 23, 26), (26, 23, 27), (22, 25, 24), (24, 25, 28), (20, 28, 16), (16, 28, 25), (26, 27, 15), (15, 27, 21), (28, 20, 24), (24, 20, 23), (20, 21, 23), (23, 21, 27), (26, 15, 29), (29, 15, 17), (29, 17, 26), (26, 17, 19)])
me_unknown1_002.polygons.foreach_set('use_smooth', [True] * 52)
_uv = me_unknown1_002.uv_layers.new(name='UVMap')
_uv.uv.foreach_set('vector', [0.7461, 0.1133, 0.7461, 0.1953, 0.7305, 0.1133, 0.7305, 0.1133, 0.7461, 0.1953, 0.7305, 0.1914, 0.8828, 0.1133, 0.8945, 0.1133, 0.8828, 0.02734, 0.8828, 0.02734, 0.8945, 0.1133, 0.8945, 0.02734, 0.8828, 0.1133, 0.8828, 0.1914, 0.8945, 0.1133, 0.8945, 0.1133, 0.8828, 0.1914, 0.8945, 0.1914, 0.8789, 0.02344, 0.8789, 0.007812, 0.7461, 0.01953, 0.7461, 0.01953, 0.8789, 0.007812, 0.7461, 0.007812, 0.7461, 0.1133, 0.7305, 0.1133, 0.7461, 0.02344, 0.7461, 0.02344, 0.7305, 0.1133, 0.7305, 0.02734, 0.8789, 0.2031, 0.7461, 0.207, 0.8789, 0.1914, 0.8789, 0.1914, 0.7461, 0.207, 0.7461, 0.1953, 0.7461, 0.02344, 0.8086, 0.03906, 0.8828, 0.02734, 0.8828, 0.02734, 0.8086, 0.03906, 0.8828, 0.1133, 0.918, 0.02734, 0.9609, 0.02734, 0.8945, 0.1133, 0.8945, 0.1133, 0.9609, 0.02734, 0.9961, 0.1133, 0.8945, 0.1133, 0.9961, 0.1133, 0.918, 0.1836, 0.918, 0.1836, 0.9961, 0.1133, 0.9688, 0.1836, 0.7461, 0.02344, 0.7461, 0.1133, 0.8086, 0.03906, 0.8086, 0.03906, 0.7461, 0.1133, 0.8086, 0.1133, 0.8086, 0.03906, 0.8086, 0.1133, 0.8828, 0.1133, 0.8828, 0.1133, 0.8086, 0.1133, 0.8789, 0.1914, 0.7461, 0.1133, 0.7461, 0.1953, 0.8086, 0.1133, 0.8086, 0.1133, 0.7461, 0.1953, 0.8086, 0.168, 0.8086, 0.1133, 0.8086, 0.168, 0.8789, 0.1914, 0.8789, 0.1914, 0.8086, 0.168, 0.7461, 0.1953, 0.7461, 0.1953, 0.7461, 0.1133, 0.8086, 0.1133, 0.8086, 0.1133, 0.8086, 0.03906, 0.8828, 0.1133, 0.7461, 0.1133, 0.7305, 0.1133, 0.7461, 0.1953, 0.7461, 0.1953, 0.7305, 0.1133, 0.7305, 0.1914, 0.8828, 0.1133, 0.8828, 0.02734, 0.8945, 0.1133, 0.8945, 0.1133, 0.8828, 0.02734, 0.8945, 0.02734, 0.7461, 0.02344, 0.8086, 0.03906, 0.7461, 0.1133, 0.7461, 0.1133, 0.8086, 0.03906, 0.8086, 0.1133, 0.7461, 0.02344, 0.8828, 0.02734, 0.8086, 0.03906, 0.8086, 0.03906, 0.8828, 0.02734, 0.8828, 0.1133, 0.8828, 0.1133, 0.8945, 0.1133, 0.8828, 0.1914, 0.8828, 0.1914, 0.8945, 0.1133, 0.8945, 0.1914, 0.8789, 0.02344, 0.7461, 0.01953, 0.8789, 0.007812, 0.8789, 0.007812, 0.7461, 0.01953, 0.7461, 0.007812, 0.7461, 0.1133, 0.7461, 0.02344, 0.7305, 0.1133, 0.7305, 0.1133, 0.7461, 0.02344, 0.7305, 0.02734, 0.8789, 0.2031, 0.8789, 0.1914, 0.7461, 0.207, 0.7461, 0.207, 0.8789, 0.1914, 0.7461, 0.1953, 0.918, 0.02734, 0.8945, 0.1133, 0.9609, 0.02734, 0.9609, 0.02734, 0.8945, 0.1133, 0.9961, 0.1133, 0.8945, 0.1133, 0.918, 0.1836, 0.9961, 0.1133, 0.9961, 0.1133, 0.918, 0.1836, 0.9688, 0.1836, 0.8789, 0.1914, 0.7461, 0.1953, 0.8086, 0.168, 0.8086, 0.168, 0.7461, 0.1953, 0.8086, 0.1133, 0.8086, 0.168, 0.8086, 0.1133, 0.8789, 0.1914, 0.8789, 0.1914, 0.8086, 0.1133, 0.8828, 0.1133])
me_unknown1_002.use_remesh_preserve_volume = False
me_unknown1_002.use_remesh_preserve_attributes = False
me_unknown1_002.use_mirror_vertex_groups = False
me_unknown1_002.update()
me_unknown1_002.normals_split_custom_set([tuple(v) for v in zip(*[iter([0.5494, 0.01526, -0.8354, 0.6285, 0.4418, -0.6402, 0.9348, 0.01131, 0.3549, 0.9348, 0.01131, 0.3549, 0.6285, 0.4418, -0.6402, 0.4647, 0.808, 0.3622, -0.8853, -0.08506, 0.4573, -0.7322, -0.02797, -0.6806, -0.6387, -0.7491, 0.1757, -0.6387, -0.7491, 0.1757, -0.7322, -0.02797, -0.6806, -0.2769, -0.7185, -0.638, -0.8853, -0.08506, 0.4573, -0.6578, 0.6871, 0.3085, -0.7322, -0.02797, -0.6806, -0.7322, -0.02797, -0.6806, -0.6578, 0.6871, 0.3085, -0.3452, 0.8449, -0.4087, -0.6387, -0.7491, 0.1757, -0.2769, -0.7185, -0.638, 0.4486, -0.8488, 0.28, 0.4486, -0.8488, 0.28, -0.2769, -0.7185, -0.638, 0.7748, -0.4968, -0.391, 0.5494, 0.01526, -0.8354, 0.9348, 0.01131, 0.3549, 0.7748, -0.4968, -0.391, 0.7748, -0.4968, -0.391, 0.9348, 0.01131, 0.3549, 0.4486, -0.8488, 0.28, -0.6578, 0.6871, 0.3085, 0.4647, 0.808, 0.3622, -0.3452, 0.8449, -0.4087, -0.3452, 0.8449, -0.4087, 0.4647, 0.808, 0.3622, 0.6285, 0.4418, -0.6402, 0.4486, -0.8488, 0.28, 0.001112, -0.4449, 0.8956, -0.6387, -0.7491, 0.1757, -0.6387, -0.7491, 0.1757, 0.001112, -0.4449, 0.8956, -0.8853, -0.08506, 0.4573, 0.7748, -0.4968, -0.391, -0.2769, -0.7185, -0.638, 0.5494, 0.01526, -0.8354, 0.5494, 0.01526, -0.8354, -0.2769, -0.7185, -0.638, -0.7322, -0.02797, -0.6806, 0.5494, 0.01526, -0.8354, -0.7322, -0.02797, -0.6806, 0.6285, 0.4418, -0.6402, 0.6285, 0.4418, -0.6402, -0.7322, -0.02797, -0.6806, -0.3452, 0.8449, -0.4087, 0.4486, -0.8488, 0.28, 0.9348, 0.01131, 0.3549, 0.001112, -0.4449, 0.8956, 0.001112, -0.4449, 0.8956, 0.9348, 0.01131, 0.3549, 0.01397, 0.1292, 0.9915, 0.001112, -0.4449, 0.8956, 0.01397, 0.1292, 0.9915, -0.8853, -0.08506, 0.4573, -0.8853, -0.08506, 0.4573, 0.01397, 0.1292, 0.9915, -0.6578, 0.6871, 0.3085, 0.9348, 0.01131, 0.3549, 0.4647, 0.808, 0.3622, 0.01397, 0.1292, 0.9915, 0.01397, 0.1292, 0.9915, 0.4647, 0.808, 0.3622, -0.01512, 0.6781, 0.7349, 0.01397, 0.1292, 0.9915, -0.01512, 0.6781, 0.7349, -0.6578, 0.6871, 0.3085, -0.6578, 0.6871, 0.3085, -0.01512, 0.6781, 0.7349, 0.4647, 0.808, 0.3622, -0.4647, 0.808, 0.3622, -0.9348, 0.01131, 0.3549, -0.01396, 0.1292, 0.9915, -0.01396, 0.1292, 0.9915, -0.001107, -0.4449, 0.8956, 0.8853, -0.08505, 0.4573, -0.5494, 0.01524, -0.8354, -0.9348, 0.01131, 0.3549, -0.6285, 0.4418, -0.6402, -0.6285, 0.4418, -0.6402, -0.9348, 0.01131, 0.3549, -0.4647, 0.808, 0.3622, 0.8853, -0.08505, 0.4573, 0.6387, -0.7491, 0.1757, 0.7322, -0.02797, -0.6806, 0.7322, -0.02797, -0.6806, 0.6387, -0.7491, 0.1757, 0.2769, -0.7185, -0.638, -0.4486, -0.8488, 0.2799, -0.001107, -0.4449, 0.8956, -0.9348, 0.01131, 0.3549, -0.9348, 0.01131, 0.3549, -0.001107, -0.4449, 0.8956, -0.01396, 0.1292, 0.9915, -0.4486, -0.8488, 0.2799, 0.6387, -0.7491, 0.1757, -0.001107, -0.4449, 0.8956, -0.001107, -0.4449, 0.8956, 0.6387, -0.7491, 0.1757, 0.8853, -0.08505, 0.4573, 0.8853, -0.08505, 0.4573, 0.7322, -0.02797, -0.6806, 0.6578, 0.6871, 0.3085, 0.6578, 0.6871, 0.3085, 0.7322, -0.02797, -0.6806, 0.3452, 0.8449, -0.4087, 0.6387, -0.7491, 0.1757, -0.4486, -0.8488, 0.2799, 0.2769, -0.7185, -0.638, 0.2769, -0.7185, -0.638, -0.4486, -0.8488, 0.2799, -0.7748, -0.4968, -0.391, -0.5494, 0.01524, -0.8354, -0.7748, -0.4968, -0.391, -0.9348, 0.01131, 0.3549, -0.9348, 0.01131, 0.3549, -0.7748, -0.4968, -0.391, -0.4486, -0.8488, 0.2799, 0.6578, 0.6871, 0.3085, 0.3452, 0.8449, -0.4087, -0.4647, 0.808, 0.3622, -0.4647, 0.808, 0.3622, 0.3452, 0.8449, -0.4087, -0.6285, 0.4418, -0.6402, -0.7748, -0.4968, -0.391, -0.5494, 0.01524, -0.8354, 0.2769, -0.7185, -0.638, 0.2769, -0.7185, -0.638, -0.5494, 0.01524, -0.8354, 0.7322, -0.02797, -0.6806, -0.5494, 0.01524, -0.8354, -0.6285, 0.4418, -0.6402, 0.7322, -0.02797, -0.6806, 0.7322, -0.02797, -0.6806, -0.6285, 0.4418, -0.6402, 0.3452, 0.8449, -0.4087, 0.6578, 0.6871, 0.3085, -0.4647, 0.808, 0.3622, 0.01442, 0.6781, 0.7349, 0.01442, 0.6781, 0.7349, -0.4647, 0.808, 0.3622, -0.01396, 0.1292, 0.9915, 0.01442, 0.6781, 0.7349, -0.01396, 0.1292, 0.9915, 0.6578, 0.6871, 0.3085, 0.6578, 0.6871, 0.3085, -0.01396, 0.1292, 0.9915, 0.8853, -0.08505, 0.4573])] * 3)])
arm_suitb_lose = bpy.data.armatures.new('suitB-lose')  # bones are not reproduced

# ---- objects
ob_suitb_lose = bpy.data.objects.new('suitB-lose', arm_suitb_lose)
ob_unknown_003 = bpy.data.objects.new('unknown.003', me_suitb_lose_003)
ob_torso = bpy.data.objects.new('torso', me_torso)
ob_unknown = bpy.data.objects.new('unknown', me_suitb_lose)
ob_legs = bpy.data.objects.new('legs', me_legs)
ob_arms = bpy.data.objects.new('arms', me_arms)
ob_hands = bpy.data.objects.new('hands', me_hands_002)
ob_unknown1_002 = bpy.data.objects.new('unknown1.002', me_unknown1_002)

# ---- transforms, parenting, visibility, modifiers, constraints
ob_suitb_lose.location = (0.0, 0.0, 0.0)
ob_suitb_lose.show_in_front = True
ob_suitb_lose.lineart.crease_threshold = 0.0
ob_unknown_003.parent = ob_suitb_lose
ob_unknown_003.location = (0.0, 0.0, 0.0)
ob_unknown_003.lineart.crease_threshold = 0.0
_vg = ob_unknown_003.vertex_groups.new(name='<skeleton>')
_vg = ob_unknown_003.vertex_groups.new(name='suitB_lose')
_vg = ob_unknown_003.vertex_groups.new(name='Lh_wrist')
for _i, _w in zip([0, 1, 4, 5], [0.2, 0.2, 0.2, 0.2]): _vg.add([_i], _w, 'REPLACE')
_vg = ob_unknown_003.vertex_groups.new(name='Lh_1')
_vg = ob_unknown_003.vertex_groups.new(name='Lh_2')
_vg = ob_unknown_003.vertex_groups.new(name='Lh_arm')
for _i, _w in zip([0, 1, 2, 3, 4, 5, 6, 7], [0.8, 0.8, 1.0, 1.0, 0.8, 0.8, 1.0, 1.0]): _vg.add([_i], _w, 'REPLACE')
_vg = ob_unknown_003.vertex_groups.new(name='Lh_index1')
_vg = ob_unknown_003.vertex_groups.new(name='Lh_index2')
_vg = ob_unknown_003.vertex_groups.new(name='Lh_thumb1')
_vg = ob_unknown_003.vertex_groups.new(name='Lh_thumb2')
_vg = ob_unknown_003.vertex_groups.new(name='Luparm')
_vg = ob_unknown_003.vertex_groups.new(name='Rh_wrist')
for _i, _w in zip([9, 11, 13, 15], [0.2, 0.2, 0.2, 0.2]): _vg.add([_i], _w, 'REPLACE')
_vg = ob_unknown_003.vertex_groups.new(name='Rh_1')
_vg = ob_unknown_003.vertex_groups.new(name='Rh_2')
_vg = ob_unknown_003.vertex_groups.new(name='Rh_arm')
for _i, _w in zip([8, 9, 10, 11, 12, 13, 14, 15], [1.0, 0.8, 1.0, 0.8, 1.0, 0.8, 1.0, 0.8]): _vg.add([_i], _w, 'REPLACE')
_vg = ob_unknown_003.vertex_groups.new(name='Rh_index1')
_vg = ob_unknown_003.vertex_groups.new(name='Rh_index2')
_vg = ob_unknown_003.vertex_groups.new(name='Rh_thumb1')
_vg = ob_unknown_003.vertex_groups.new(name='Rh_thumb2')
_vg = ob_unknown_003.vertex_groups.new(name='Ruparm')
_vg = ob_unknown_003.vertex_groups.new(name='cons_Lwrist')
_vg = ob_unknown_003.vertex_groups.new(name='cons_Rwrist')
_vg = ob_unknown_003.vertex_groups.new(name='jnt1_2')
_vg = ob_unknown_003.vertex_groups.new(name='jnt2_2')
_vg = ob_unknown_003.vertex_groups.new(name='jnt3_2')
_vg = ob_unknown_003.vertex_groups.new(name='jnt4_1')
_vg = ob_unknown_003.vertex_groups.new(name='jnt8_1')
_vg = ob_unknown_003.vertex_groups.new(name='jnt9_2')
_vg = ob_unknown_003.vertex_groups.new(name='joint_head')
_vg = ob_unknown_003.vertex_groups.new(name='joint_nameTag')
_vg = ob_unknown_003.vertex_groups.new(name='joint_shadow')
_vg = ob_unknown_003.vertex_groups.new(name='scale_jnt1_1')
_vg = ob_unknown_003.vertex_groups.new(name='scale_jnt2_1')
_vg = ob_unknown_003.vertex_groups.new(name='scale_jnt3_1')
_vg = ob_unknown_003.vertex_groups.new(name='scale_jnt9_1')
_vg = ob_unknown_003.vertex_groups.new(name='to_MAIN')
_vg = ob_unknown_003.vertex_groups.new(name='to_body1')
_vg = ob_unknown_003.vertex_groups.new(name='to_SHOULDER')
_vg = ob_unknown_003.vertex_groups.new(name='to_head')
_vg = ob_unknown_003.vertex_groups.new(name='to_coatLBack')
_vg = ob_unknown_003.vertex_groups.new(name='to_coatLFront')
_vg = ob_unknown_003.vertex_groups.new(name='to_coatRBack')
_vg = ob_unknown_003.vertex_groups.new(name='to_coatRFront')
_vg = ob_unknown_003.vertex_groups.new(name='to_coatl')
_vg = ob_unknown_003.vertex_groups.new(name='to_coatr')
_vg = ob_unknown_003.vertex_groups.new(name='to_legL')
_vg = ob_unknown_003.vertex_groups.new(name='to_ballL')
_vg = ob_unknown_003.vertex_groups.new(name='to_legR')
_vg = ob_unknown_003.vertex_groups.new(name='to_ballR')
_m = ob_unknown_003.modifiers.new('Armature', 'ARMATURE')
_m.object = ob_suitb_lose
ob_torso.parent = ob_suitb_lose
ob_torso.location = (0.0, 0.0, 0.0)
ob_torso.lineart.crease_threshold = 0.0
_vg = ob_torso.vertex_groups.new(name='<skeleton>')
_vg = ob_torso.vertex_groups.new(name='suitB_lose')
_vg = ob_torso.vertex_groups.new(name='Lh_wrist')
_vg = ob_torso.vertex_groups.new(name='Lh_1')
_vg = ob_torso.vertex_groups.new(name='Lh_2')
_vg = ob_torso.vertex_groups.new(name='Lh_arm')
_vg = ob_torso.vertex_groups.new(name='Lh_index1')
_vg = ob_torso.vertex_groups.new(name='Lh_index2')
_vg = ob_torso.vertex_groups.new(name='Lh_thumb1')
_vg = ob_torso.vertex_groups.new(name='Lh_thumb2')
_vg = ob_torso.vertex_groups.new(name='Luparm')
_vg = ob_torso.vertex_groups.new(name='Rh_wrist')
_vg = ob_torso.vertex_groups.new(name='Rh_1')
_vg = ob_torso.vertex_groups.new(name='Rh_2')
_vg = ob_torso.vertex_groups.new(name='Rh_arm')
_vg = ob_torso.vertex_groups.new(name='Rh_index1')
_vg = ob_torso.vertex_groups.new(name='Rh_index2')
_vg = ob_torso.vertex_groups.new(name='Rh_thumb1')
_vg = ob_torso.vertex_groups.new(name='Rh_thumb2')
_vg = ob_torso.vertex_groups.new(name='Ruparm')
_vg = ob_torso.vertex_groups.new(name='cons_Lwrist')
_vg = ob_torso.vertex_groups.new(name='cons_Rwrist')
_vg = ob_torso.vertex_groups.new(name='jnt1_2')
_vg = ob_torso.vertex_groups.new(name='jnt2_2')
_vg = ob_torso.vertex_groups.new(name='jnt3_2')
_vg = ob_torso.vertex_groups.new(name='jnt4_1')
_vg = ob_torso.vertex_groups.new(name='jnt8_1')
_vg = ob_torso.vertex_groups.new(name='jnt9_2')
_vg = ob_torso.vertex_groups.new(name='joint_head')
_vg = ob_torso.vertex_groups.new(name='joint_nameTag')
_vg = ob_torso.vertex_groups.new(name='joint_shadow')
_vg = ob_torso.vertex_groups.new(name='scale_jnt1_1')
_vg = ob_torso.vertex_groups.new(name='scale_jnt2_1')
_vg = ob_torso.vertex_groups.new(name='scale_jnt3_1')
_vg = ob_torso.vertex_groups.new(name='scale_jnt9_1')
_vg = ob_torso.vertex_groups.new(name='to_MAIN')
for _i, _w in zip([4, 5, 8, 11, 18, 19, 21, 22, 23, 24, 26, 27, 29], [0.1818, 0.2, 0.3636, 0.3636, 0.8, 1.0, 1.0, 0.7, 0.7, 0.8182, 1.0, 0.6, 0.6]): _vg.add([_i], _w, 'REPLACE')
_vg = ob_torso.vertex_groups.new(name='to_body1')
for _i, _w in zip([1, 4, 5, 6, 7, 8, 11, 16], [0.5, 0.8182, 0.8, 0.5, 0.7, 0.6364, 0.6364, 0.7]): _vg.add([_i], _w, 'REPLACE')
_vg = ob_torso.vertex_groups.new(name='to_SHOULDER')
for _i, _w in zip([0, 1, 2, 3, 6, 7, 9, 10, 12, 13, 14, 15, 16, 28, 30], [0.2, 0.5, 0.2, 1.0, 0.5, 0.3, 0.2, 1.0, 1.0, 1.0, 0.2, 1.0, 0.3, 1.0, 0.2]): _vg.add([_i], _w, 'REPLACE')
_vg = ob_torso.vertex_groups.new(name='to_head')
for _i, _w in zip([0, 2, 9, 14, 30], [0.8, 0.8, 0.8, 0.8, 0.8]): _vg.add([_i], _w, 'REPLACE')
_vg = ob_torso.vertex_groups.new(name='to_coatLBack')
for _i, _w in zip([17, 18, 22], [1.0, 0.2, 0.3]): _vg.add([_i], _w, 'REPLACE')
_vg = ob_torso.vertex_groups.new(name='to_coatLFront')
for _i, _w in zip([20, 29], [1.0, 0.4]): _vg.add([_i], _w, 'REPLACE')
_vg = ob_torso.vertex_groups.new(name='to_coatRBack')
for _i, _w in zip([23, 24, 31], [0.3, 0.1818, 1.0]): _vg.add([_i], _w, 'REPLACE')
_vg = ob_torso.vertex_groups.new(name='to_coatRFront')
for _i, _w in zip([25, 27], [1.0, 0.4]): _vg.add([_i], _w, 'REPLACE')
_vg = ob_torso.vertex_groups.new(name='to_coatl')
_vg = ob_torso.vertex_groups.new(name='to_coatr')
_vg = ob_torso.vertex_groups.new(name='to_legL')
_vg = ob_torso.vertex_groups.new(name='to_ballL')
_vg = ob_torso.vertex_groups.new(name='to_legR')
_vg = ob_torso.vertex_groups.new(name='to_ballR')
_m = ob_torso.modifiers.new('Armature', 'ARMATURE')
_m.object = ob_suitb_lose
ob_unknown.parent = ob_suitb_lose
ob_unknown.location = (0.0, 0.0, 0.0)
ob_unknown.lineart.crease_threshold = 0.0
_vg = ob_unknown.vertex_groups.new(name='<skeleton>')
_vg = ob_unknown.vertex_groups.new(name='suitB_lose')
_vg = ob_unknown.vertex_groups.new(name='Lh_wrist')
_vg = ob_unknown.vertex_groups.new(name='Lh_1')
_vg = ob_unknown.vertex_groups.new(name='Lh_2')
_vg = ob_unknown.vertex_groups.new(name='Lh_arm')
_vg = ob_unknown.vertex_groups.new(name='Lh_index1')
_vg = ob_unknown.vertex_groups.new(name='Lh_index2')
_vg = ob_unknown.vertex_groups.new(name='Lh_thumb1')
_vg = ob_unknown.vertex_groups.new(name='Lh_thumb2')
_vg = ob_unknown.vertex_groups.new(name='Luparm')
_vg = ob_unknown.vertex_groups.new(name='Rh_wrist')
_vg = ob_unknown.vertex_groups.new(name='Rh_1')
_vg = ob_unknown.vertex_groups.new(name='Rh_2')
_vg = ob_unknown.vertex_groups.new(name='Rh_arm')
_vg = ob_unknown.vertex_groups.new(name='Rh_index1')
_vg = ob_unknown.vertex_groups.new(name='Rh_index2')
_vg = ob_unknown.vertex_groups.new(name='Rh_thumb1')
_vg = ob_unknown.vertex_groups.new(name='Rh_thumb2')
_vg = ob_unknown.vertex_groups.new(name='Ruparm')
_vg = ob_unknown.vertex_groups.new(name='cons_Lwrist')
_vg = ob_unknown.vertex_groups.new(name='cons_Rwrist')
_vg = ob_unknown.vertex_groups.new(name='jnt1_2')
_vg = ob_unknown.vertex_groups.new(name='jnt2_2')
_vg = ob_unknown.vertex_groups.new(name='jnt3_2')
_vg = ob_unknown.vertex_groups.new(name='jnt4_1')
_vg = ob_unknown.vertex_groups.new(name='jnt8_1')
_vg = ob_unknown.vertex_groups.new(name='jnt9_2')
_vg = ob_unknown.vertex_groups.new(name='joint_head')
_vg = ob_unknown.vertex_groups.new(name='joint_nameTag')
_vg = ob_unknown.vertex_groups.new(name='joint_shadow')
_vg = ob_unknown.vertex_groups.new(name='scale_jnt1_1')
_vg = ob_unknown.vertex_groups.new(name='scale_jnt2_1')
_vg = ob_unknown.vertex_groups.new(name='scale_jnt3_1')
_vg = ob_unknown.vertex_groups.new(name='scale_jnt9_1')
_vg = ob_unknown.vertex_groups.new(name='to_MAIN')
_vg = ob_unknown.vertex_groups.new(name='to_body1')
_vg = ob_unknown.vertex_groups.new(name='to_SHOULDER')
for _i, _w in zip([0, 1, 2, 3, 4], [0.2, 0.2, 0.2, 0.2, 0.2]): _vg.add([_i], _w, 'REPLACE')
_vg = ob_unknown.vertex_groups.new(name='to_head')
for _i, _w in zip([0, 1, 2, 3, 4], [0.8, 0.8, 0.8, 0.8, 0.8]): _vg.add([_i], _w, 'REPLACE')
_vg = ob_unknown.vertex_groups.new(name='to_coatLBack')
_vg = ob_unknown.vertex_groups.new(name='to_coatLFront')
_vg = ob_unknown.vertex_groups.new(name='to_coatRBack')
_vg = ob_unknown.vertex_groups.new(name='to_coatRFront')
_vg = ob_unknown.vertex_groups.new(name='to_coatl')
_vg = ob_unknown.vertex_groups.new(name='to_coatr')
_vg = ob_unknown.vertex_groups.new(name='to_legL')
_vg = ob_unknown.vertex_groups.new(name='to_ballL')
_vg = ob_unknown.vertex_groups.new(name='to_legR')
_vg = ob_unknown.vertex_groups.new(name='to_ballR')
_m = ob_unknown.modifiers.new('Armature', 'ARMATURE')
_m.object = ob_suitb_lose
ob_legs.parent = ob_suitb_lose
ob_legs.location = (0.0, 0.0, 0.0)
ob_legs.lineart.crease_threshold = 0.0
_vg = ob_legs.vertex_groups.new(name='<skeleton>')
_vg = ob_legs.vertex_groups.new(name='suitB_lose')
_vg = ob_legs.vertex_groups.new(name='Lh_wrist')
_vg = ob_legs.vertex_groups.new(name='Lh_1')
_vg = ob_legs.vertex_groups.new(name='Lh_2')
_vg = ob_legs.vertex_groups.new(name='Lh_arm')
_vg = ob_legs.vertex_groups.new(name='Lh_index1')
_vg = ob_legs.vertex_groups.new(name='Lh_index2')
_vg = ob_legs.vertex_groups.new(name='Lh_thumb1')
_vg = ob_legs.vertex_groups.new(name='Lh_thumb2')
_vg = ob_legs.vertex_groups.new(name='Luparm')
_vg = ob_legs.vertex_groups.new(name='Rh_wrist')
_vg = ob_legs.vertex_groups.new(name='Rh_1')
_vg = ob_legs.vertex_groups.new(name='Rh_2')
_vg = ob_legs.vertex_groups.new(name='Rh_arm')
_vg = ob_legs.vertex_groups.new(name='Rh_index1')
_vg = ob_legs.vertex_groups.new(name='Rh_index2')
_vg = ob_legs.vertex_groups.new(name='Rh_thumb1')
_vg = ob_legs.vertex_groups.new(name='Rh_thumb2')
_vg = ob_legs.vertex_groups.new(name='Ruparm')
_vg = ob_legs.vertex_groups.new(name='cons_Lwrist')
_vg = ob_legs.vertex_groups.new(name='cons_Rwrist')
_vg = ob_legs.vertex_groups.new(name='jnt1_2')
for _i, _w in zip([0, 1, 2, 3, 4, 5, 6, 7, 21, 23, 25, 27], [0.8, 1.0, 0.8, 1.0, 1.0, 0.8, 0.8, 1.0, 0.2, 0.2, 0.2, 0.2]): _vg.add([_i], _w, 'REPLACE')
_vg = ob_legs.vertex_groups.new(name='jnt2_2')
for _i, _w in zip([8, 9, 10, 11, 12, 14, 16, 17, 18, 19, 28, 30], [1.0, 0.8, 1.0, 0.8, 0.2, 0.2, 1.0, 0.8, 1.0, 0.8, 0.2, 0.2]): _vg.add([_i], _w, 'REPLACE')
_vg = ob_legs.vertex_groups.new(name='jnt3_2')
_vg = ob_legs.vertex_groups.new(name='jnt4_1')
_vg = ob_legs.vertex_groups.new(name='jnt8_1')
_vg = ob_legs.vertex_groups.new(name='jnt9_2')
_vg = ob_legs.vertex_groups.new(name='joint_head')
_vg = ob_legs.vertex_groups.new(name='joint_nameTag')
_vg = ob_legs.vertex_groups.new(name='joint_shadow')
_vg = ob_legs.vertex_groups.new(name='scale_jnt1_1')
for _i, _w in zip([0, 2, 5, 6, 20, 21, 22, 23, 24, 25, 26, 27], [0.2, 0.2, 0.2, 0.2, 1.0, 0.8, 1.0, 0.8, 1.0, 0.8, 1.0, 0.8]): _vg.add([_i], _w, 'REPLACE')
_vg = ob_legs.vertex_groups.new(name='scale_jnt2_1')
for _i, _w in zip([9, 11, 12, 13, 14, 15, 17, 19, 28, 29, 30, 31], [0.2, 0.2, 0.8, 1.0, 0.8, 1.0, 0.2, 0.2, 0.8, 1.0, 0.8, 1.0]): _vg.add([_i], _w, 'REPLACE')
_vg = ob_legs.vertex_groups.new(name='scale_jnt3_1')
_vg = ob_legs.vertex_groups.new(name='scale_jnt9_1')
_vg = ob_legs.vertex_groups.new(name='to_MAIN')
_vg = ob_legs.vertex_groups.new(name='to_body1')
_vg = ob_legs.vertex_groups.new(name='to_SHOULDER')
_vg = ob_legs.vertex_groups.new(name='to_head')
_vg = ob_legs.vertex_groups.new(name='to_coatLBack')
_vg = ob_legs.vertex_groups.new(name='to_coatLFront')
_vg = ob_legs.vertex_groups.new(name='to_coatRBack')
_vg = ob_legs.vertex_groups.new(name='to_coatRFront')
_vg = ob_legs.vertex_groups.new(name='to_coatl')
_vg = ob_legs.vertex_groups.new(name='to_coatr')
_vg = ob_legs.vertex_groups.new(name='to_legL')
_vg = ob_legs.vertex_groups.new(name='to_ballL')
_vg = ob_legs.vertex_groups.new(name='to_legR')
_vg = ob_legs.vertex_groups.new(name='to_ballR')
_m = ob_legs.modifiers.new('Armature', 'ARMATURE')
_m.object = ob_suitb_lose
ob_arms.parent = ob_suitb_lose
ob_arms.location = (0.0, 0.0, 0.0)
ob_arms.lineart.crease_threshold = 0.0
_vg = ob_arms.vertex_groups.new(name='<skeleton>')
_vg = ob_arms.vertex_groups.new(name='suitB_lose')
_vg = ob_arms.vertex_groups.new(name='Lh_wrist')
_vg = ob_arms.vertex_groups.new(name='Lh_1')
_vg = ob_arms.vertex_groups.new(name='Lh_2')
_vg = ob_arms.vertex_groups.new(name='Lh_arm')
_vg = ob_arms.vertex_groups.new(name='Lh_index1')
_vg = ob_arms.vertex_groups.new(name='Lh_index2')
_vg = ob_arms.vertex_groups.new(name='Lh_thumb1')
_vg = ob_arms.vertex_groups.new(name='Lh_thumb2')
_vg = ob_arms.vertex_groups.new(name='Luparm')
for _i, _w in zip([2, 3, 4, 5, 15, 16, 19, 20], [0.2, 0.2, 0.8, 0.8, 0.8, 0.2, 0.2, 0.8]): _vg.add([_i], _w, 'REPLACE')
_vg = ob_arms.vertex_groups.new(name='Rh_wrist')
_vg = ob_arms.vertex_groups.new(name='Rh_1')
_vg = ob_arms.vertex_groups.new(name='Rh_2')
_vg = ob_arms.vertex_groups.new(name='Rh_arm')
_vg = ob_arms.vertex_groups.new(name='Rh_index1')
_vg = ob_arms.vertex_groups.new(name='Rh_index2')
_vg = ob_arms.vertex_groups.new(name='Rh_thumb1')
_vg = ob_arms.vertex_groups.new(name='Rh_thumb2')
_vg = ob_arms.vertex_groups.new(name='Ruparm')
for _i, _w in zip([24, 25, 26, 27, 28, 29, 30, 31], [0.2, 0.8, 0.2, 0.8, 0.2, 0.8, 0.2, 0.8]): _vg.add([_i], _w, 'REPLACE')
_vg = ob_arms.vertex_groups.new(name='cons_Lwrist')
_vg.add([0, 1, 17, 18], 1.0, 'REPLACE')
_vg = ob_arms.vertex_groups.new(name='cons_Rwrist')
_vg.add([32, 33, 34, 35], 1.0, 'REPLACE')
_vg = ob_arms.vertex_groups.new(name='jnt1_2')
_vg = ob_arms.vertex_groups.new(name='jnt2_2')
_vg = ob_arms.vertex_groups.new(name='jnt3_2')
for _i, _w in zip([2, 3, 4, 5, 15, 16, 19, 20], [0.8, 0.8, 0.2, 0.2, 0.2, 0.8, 0.8, 0.2]): _vg.add([_i], _w, 'REPLACE')
_vg = ob_arms.vertex_groups.new(name='jnt4_1')
for _i, _w in zip([6, 7, 8, 9, 10, 11, 12, 13, 14, 21, 22, 23], [0.5, 0.5, 0.7, 0.7, 1.0, 1.0, 1.0, 0.7, 0.5, 0.5, 0.7, 1.0]): _vg.add([_i], _w, 'REPLACE')
_vg = ob_arms.vertex_groups.new(name='jnt8_1')
for _i, _w in zip([36, 37, 38, 39, 40, 41, 42, 43, 44, 45, 46, 47], [0.5, 0.5, 0.5, 0.5, 0.7, 0.7, 0.7, 0.7, 1.0, 1.0, 1.0, 1.0]): _vg.add([_i], _w, 'REPLACE')
_vg = ob_arms.vertex_groups.new(name='jnt9_2')
for _i, _w in zip([24, 25, 26, 27, 28, 29, 30, 31], [0.8, 0.2, 0.8, 0.2, 0.8, 0.2, 0.8, 0.2]): _vg.add([_i], _w, 'REPLACE')
_vg = ob_arms.vertex_groups.new(name='joint_head')
_vg = ob_arms.vertex_groups.new(name='joint_nameTag')
_vg = ob_arms.vertex_groups.new(name='joint_shadow')
_vg = ob_arms.vertex_groups.new(name='scale_jnt1_1')
_vg = ob_arms.vertex_groups.new(name='scale_jnt2_1')
_vg = ob_arms.vertex_groups.new(name='scale_jnt3_1')
for _i, _w in zip([6, 7, 8, 9, 13, 14, 21, 22], [0.5, 0.5, 0.3, 0.3, 0.3, 0.5, 0.5, 0.3]): _vg.add([_i], _w, 'REPLACE')
_vg = ob_arms.vertex_groups.new(name='scale_jnt9_1')
for _i, _w in zip([36, 37, 38, 39, 40, 41, 42, 43], [0.5, 0.5, 0.5, 0.5, 0.3, 0.3, 0.3, 0.3]): _vg.add([_i], _w, 'REPLACE')
_vg = ob_arms.vertex_groups.new(name='to_MAIN')
_vg = ob_arms.vertex_groups.new(name='to_body1')
_vg = ob_arms.vertex_groups.new(name='to_SHOULDER')
_vg = ob_arms.vertex_groups.new(name='to_head')
_vg = ob_arms.vertex_groups.new(name='to_coatLBack')
_vg = ob_arms.vertex_groups.new(name='to_coatLFront')
_vg = ob_arms.vertex_groups.new(name='to_coatRBack')
_vg = ob_arms.vertex_groups.new(name='to_coatRFront')
_vg = ob_arms.vertex_groups.new(name='to_coatl')
_vg = ob_arms.vertex_groups.new(name='to_coatr')
_vg = ob_arms.vertex_groups.new(name='to_legL')
_vg = ob_arms.vertex_groups.new(name='to_ballL')
_vg = ob_arms.vertex_groups.new(name='to_legR')
_vg = ob_arms.vertex_groups.new(name='to_ballR')
_m = ob_arms.modifiers.new('Armature', 'ARMATURE')
_m.object = ob_suitb_lose
ob_hands.parent = ob_suitb_lose
ob_hands.location = (0.0, 0.0, 0.0)
ob_hands.lineart.crease_threshold = 0.0
_vg = ob_hands.vertex_groups.new(name='<skeleton>')
_vg = ob_hands.vertex_groups.new(name='suitB')
_vg = ob_hands.vertex_groups.new(name='CONSlegL')
_vg = ob_hands.vertex_groups.new(name='to_coatLBack')
_vg = ob_hands.vertex_groups.new(name='to_coatLFront')
_vg = ob_hands.vertex_groups.new(name='CONSlegR')
_vg = ob_hands.vertex_groups.new(name='to_coatRBack')
_vg = ob_hands.vertex_groups.new(name='to_coatRFront')
_vg = ob_hands.vertex_groups.new(name='Lh_wrist')
for _i, _w in zip([0, 1, 2, 3, 4, 5, 18, 27, 28, 29, 34, 37, 44, 53, 54, 55, 56, 81], [0.6, 0.8182, 0.8, 0.5, 0.2, 0.2, 1.0, 1.0, 0.5, 0.2, 0.5, 0.8, 0.6, 0.5, 0.2, 1.0, 1.0, 0.5]): _vg.add([_i], _w, 'REPLACE')
_vg = ob_hands.vertex_groups.new(name='Lh_1')
for _i, _w in zip([0, 1, 34, 44, 46, 47, 51, 52], [0.2, 0.1818, 0.5, 0.2, 0.5, 0.5, 0.5, 0.5]): _vg.add([_i], _w, 'REPLACE')
_vg = ob_hands.vertex_groups.new(name='Lh_2')
for _i, _w in zip([39, 40, 41, 42, 46, 47, 51, 52], [1.0, 1.0, 1.0, 1.0, 0.5, 0.5, 0.5, 0.5]): _vg.add([_i], _w, 'REPLACE')
_vg = ob_hands.vertex_groups.new(name='Lh_arm')
for _i, _w in zip([3, 4, 5, 28, 29, 53, 54, 81], [0.5, 0.8, 0.8, 0.5, 0.8, 0.5, 0.8, 0.5]): _vg.add([_i], _w, 'REPLACE')
_vg = ob_hands.vertex_groups.new(name='Lh_index1')
for _i, _w in zip([0, 2, 35, 36, 37, 43, 44, 45], [0.2, 0.2, 0.5, 0.5, 0.2, 0.5, 0.2, 0.5]): _vg.add([_i], _w, 'REPLACE')
_vg = ob_hands.vertex_groups.new(name='Lh_index2')
for _i, _w in zip([30, 31, 32, 33, 35, 36, 43, 45], [1.0, 1.0, 1.0, 1.0, 0.5, 0.5, 0.5, 0.5]): _vg.add([_i], _w, 'REPLACE')
_vg = ob_hands.vertex_groups.new(name='Lh_thumb1')
for _i, _w in zip([7, 38, 50, 82], [0.3, 0.3, 0.3, 0.3]): _vg.add([_i], _w, 'REPLACE')
_vg = ob_hands.vertex_groups.new(name='Lh_thumb2')
for _i, _w in zip([6, 7, 8, 38, 48, 49, 50, 82], [1.0, 0.7, 1.0, 0.7, 1.0, 1.0, 0.7, 0.7]): _vg.add([_i], _w, 'REPLACE')
_vg = ob_hands.vertex_groups.new(name='Luparm')
_vg = ob_hands.vertex_groups.new(name='Rh_wrist')
for _i, _w in zip([9, 10, 11, 12, 13, 14, 22, 23, 24, 25, 26, 57, 65, 66, 71, 72, 79, 80], [0.2, 0.5, 0.2, 0.8, 1.0, 0.8182, 1.0, 0.5, 0.5, 0.2, 0.2, 1.0, 0.8, 0.5, 0.6, 0.6, 1.0, 0.5]): _vg.add([_i], _w, 'REPLACE')
_vg = ob_hands.vertex_groups.new(name='Rh_1')
for _i, _w in zip([14, 16, 66, 67, 69, 71, 72, 77], [0.1818, 0.5, 0.5, 0.5, 0.5, 0.2, 0.2, 0.5]): _vg.add([_i], _w, 'REPLACE')
_vg = ob_hands.vertex_groups.new(name='Rh_2')
for _i, _w in zip([15, 16, 17, 67, 68, 69, 70, 77], [1.0, 0.5, 1.0, 0.5, 1.0, 0.5, 1.0, 0.5]): _vg.add([_i], _w, 'REPLACE')
_vg = ob_hands.vertex_groups.new(name='Rh_arm')
for _i, _w in zip([9, 10, 11, 23, 24, 25, 26, 80], [0.8, 0.5, 0.8, 0.5, 0.5, 0.8, 0.8, 0.5]): _vg.add([_i], _w, 'REPLACE')
_vg = ob_hands.vertex_groups.new(name='Rh_index1')
for _i, _w in zip([12, 63, 64, 65, 71, 72, 78, 83], [0.2, 0.5, 0.5, 0.2, 0.2, 0.2, 0.5, 0.5]): _vg.add([_i], _w, 'REPLACE')
_vg = ob_hands.vertex_groups.new(name='Rh_index2')
for _i, _w in zip([59, 60, 61, 62, 63, 64, 78, 83], [1.0, 1.0, 1.0, 1.0, 0.5, 0.5, 0.5, 0.5]): _vg.add([_i], _w, 'REPLACE')
_vg = ob_hands.vertex_groups.new(name='Rh_thumb1')
for _i, _w in zip([19, 58, 74, 76], [0.3, 0.3, 0.3, 0.3]): _vg.add([_i], _w, 'REPLACE')
_vg = ob_hands.vertex_groups.new(name='Rh_thumb2')
for _i, _w in zip([19, 20, 21, 58, 73, 74, 75, 76], [0.7, 1.0, 1.0, 0.7, 1.0, 0.7, 1.0, 0.7]): _vg.add([_i], _w, 'REPLACE')
_vg = ob_hands.vertex_groups.new(name='Rsleeve_trans')
_vg = ob_hands.vertex_groups.new(name='Ruparm')
_vg = ob_hands.vertex_groups.new(name='cons_Lwrist')
_vg = ob_hands.vertex_groups.new(name='jnt1_2')
_vg = ob_hands.vertex_groups.new(name='jnt2_2')
_vg = ob_hands.vertex_groups.new(name='jnt3_2')
_vg = ob_hands.vertex_groups.new(name='jnt4_1')
_vg = ob_hands.vertex_groups.new(name='jnt8_1')
_vg = ob_hands.vertex_groups.new(name='jnt9_2')
_vg = ob_hands.vertex_groups.new(name='Rforearm')
_vg = ob_hands.vertex_groups.new(name='joint_Lhold')
_vg = ob_hands.vertex_groups.new(name='joint_Rhold')
_vg = ob_hands.vertex_groups.new(name='joint_head')
_vg = ob_hands.vertex_groups.new(name='joint_nameTag')
_vg = ob_hands.vertex_groups.new(name='joint_shadow')
_vg = ob_hands.vertex_groups.new(name='scale_jnt1_1')
_vg = ob_hands.vertex_groups.new(name='scale_jnt2_1')
_vg = ob_hands.vertex_groups.new(name='scale_jnt3_1')
_vg = ob_hands.vertex_groups.new(name='scale_jnt9_1')
_vg = ob_hands.vertex_groups.new(name='to_MAIN')
_vg = ob_hands.vertex_groups.new(name='to_body1')
_vg = ob_hands.vertex_groups.new(name='joint_attachMeter')
_vg = ob_hands.vertex_groups.new(name='to_SHOULDER')
_vg = ob_hands.vertex_groups.new(name='shoulderL1')
_vg = ob_hands.vertex_groups.new(name='shoulderR1')
_vg = ob_hands.vertex_groups.new(name='to_head')
_vg = ob_hands.vertex_groups.new(name='to_coatl')
_vg = ob_hands.vertex_groups.new(name='to_coatr')
_vg = ob_hands.vertex_groups.new(name='to_legL')
_vg = ob_hands.vertex_groups.new(name='to_ballL')
_vg = ob_hands.vertex_groups.new(name='to_legR')
_vg = ob_hands.vertex_groups.new(name='to_ballR')
_m = ob_hands.modifiers.new('Armature.001', 'ARMATURE')
_m.object = ob_suitb_lose
ob_unknown1_002.parent = ob_suitb_lose
ob_unknown1_002.location = (0.0, 0.0, 0.0)
ob_unknown1_002.lineart.crease_threshold = 0.0
_vg = ob_unknown1_002.vertex_groups.new(name='<skeleton>')
_vg = ob_unknown1_002.vertex_groups.new(name='suitB')
_vg = ob_unknown1_002.vertex_groups.new(name='CONSlegL')
_vg = ob_unknown1_002.vertex_groups.new(name='to_coatLBack')
_vg = ob_unknown1_002.vertex_groups.new(name='to_coatLFront')
_vg = ob_unknown1_002.vertex_groups.new(name='CONSlegR')
_vg = ob_unknown1_002.vertex_groups.new(name='to_coatRBack')
_vg = ob_unknown1_002.vertex_groups.new(name='to_coatRFront')
_vg = ob_unknown1_002.vertex_groups.new(name='Lh_wrist')
_vg = ob_unknown1_002.vertex_groups.new(name='Lh_1')
_vg = ob_unknown1_002.vertex_groups.new(name='Lh_2')
_vg = ob_unknown1_002.vertex_groups.new(name='Lh_arm')
_vg = ob_unknown1_002.vertex_groups.new(name='Lh_index1')
_vg = ob_unknown1_002.vertex_groups.new(name='Lh_index2')
_vg = ob_unknown1_002.vertex_groups.new(name='Lh_thumb1')
_vg = ob_unknown1_002.vertex_groups.new(name='Lh_thumb2')
_vg = ob_unknown1_002.vertex_groups.new(name='Luparm')
_vg = ob_unknown1_002.vertex_groups.new(name='Rh_wrist')
_vg = ob_unknown1_002.vertex_groups.new(name='Rh_1')
_vg = ob_unknown1_002.vertex_groups.new(name='Rh_2')
_vg = ob_unknown1_002.vertex_groups.new(name='Rh_arm')
_vg = ob_unknown1_002.vertex_groups.new(name='Rh_index1')
_vg = ob_unknown1_002.vertex_groups.new(name='Rh_index2')
_vg = ob_unknown1_002.vertex_groups.new(name='Rh_thumb1')
_vg = ob_unknown1_002.vertex_groups.new(name='Rh_thumb2')
_vg = ob_unknown1_002.vertex_groups.new(name='Rsleeve_trans')
_vg = ob_unknown1_002.vertex_groups.new(name='Ruparm')
_vg = ob_unknown1_002.vertex_groups.new(name='cons_Lwrist')
_vg = ob_unknown1_002.vertex_groups.new(name='jnt1_2')
_vg = ob_unknown1_002.vertex_groups.new(name='jnt2_2')
_vg = ob_unknown1_002.vertex_groups.new(name='jnt3_2')
_vg = ob_unknown1_002.vertex_groups.new(name='jnt4_1')
_vg = ob_unknown1_002.vertex_groups.new(name='jnt8_1')
_vg = ob_unknown1_002.vertex_groups.new(name='jnt9_2')
_vg = ob_unknown1_002.vertex_groups.new(name='Rforearm')
_vg = ob_unknown1_002.vertex_groups.new(name='joint_Lhold')
_vg = ob_unknown1_002.vertex_groups.new(name='joint_Rhold')
_vg = ob_unknown1_002.vertex_groups.new(name='joint_head')
_vg = ob_unknown1_002.vertex_groups.new(name='joint_nameTag')
_vg = ob_unknown1_002.vertex_groups.new(name='joint_shadow')
_vg = ob_unknown1_002.vertex_groups.new(name='scale_jnt1_1')
_vg = ob_unknown1_002.vertex_groups.new(name='scale_jnt2_1')
_vg = ob_unknown1_002.vertex_groups.new(name='scale_jnt3_1')
_vg = ob_unknown1_002.vertex_groups.new(name='scale_jnt9_1')
_vg = ob_unknown1_002.vertex_groups.new(name='to_MAIN')
_vg = ob_unknown1_002.vertex_groups.new(name='to_body1')
_vg = ob_unknown1_002.vertex_groups.new(name='joint_attachMeter')
_vg = ob_unknown1_002.vertex_groups.new(name='to_SHOULDER')
_vg = ob_unknown1_002.vertex_groups.new(name='shoulderL1')
_vg = ob_unknown1_002.vertex_groups.new(name='shoulderR1')
_vg = ob_unknown1_002.vertex_groups.new(name='to_head')
_vg = ob_unknown1_002.vertex_groups.new(name='to_coatl')
_vg = ob_unknown1_002.vertex_groups.new(name='to_coatr')
_vg = ob_unknown1_002.vertex_groups.new(name='to_legL')
for _i, _w in zip([6, 7, 10, 11, 12, 13], [1.0, 1.0, 1.0, 1.0, 1.0, 0.3]): _vg.add([_i], _w, 'REPLACE')
_vg = ob_unknown1_002.vertex_groups.new(name='to_ballL')
for _i, _w in zip([0, 1, 2, 3, 4, 5, 8, 9, 13, 14], [1.0, 1.0, 1.0, 1.0, 1.0, 1.0, 1.0, 1.0, 0.7, 1.0]): _vg.add([_i], _w, 'REPLACE')
_vg = ob_unknown1_002.vertex_groups.new(name='to_legR')
for _i, _w in zip([17, 18, 22, 24, 25, 28], [0.3, 1.0, 1.0, 1.0, 1.0, 1.0]): _vg.add([_i], _w, 'REPLACE')
_vg = ob_unknown1_002.vertex_groups.new(name='to_ballR')
for _i, _w in zip([15, 16, 17, 19, 20, 21, 23, 26, 27, 29], [1.0, 1.0, 0.7, 1.0, 1.0, 1.0, 1.0, 1.0, 1.0, 1.0]): _vg.add([_i], _w, 'REPLACE')
_m = ob_unknown1_002.modifiers.new('Armature.001', 'ARMATURE')
_m.object = ob_suitb_lose

# ---- collection membership
col_collection_1.objects.link(ob_suitb_lose)
col_collection_1.objects.link(ob_unknown_003)
col_collection_1.objects.link(ob_torso)
col_collection_1.objects.link(ob_unknown)
col_collection_1.objects.link(ob_legs)
col_collection_1.objects.link(ob_arms)
col_collection_1.objects.link(ob_hands)
col_collection_1.objects.link(ob_unknown1_002)

# ---- scene / render settings (as saved in the file)
scene.frame_start = 1; scene.frame_end = 250; scene.frame_set(55)
scene.render.engine = 'BLENDER_EEVEE_NEXT'
scene.render.resolution_percentage = 50
scene.render.dither_intensity = 0.0
scene.cycles.use_denoising = False
scene.cycles.samples = 128
scene.cycles.sampling_pattern = 'TABULATED_SOBOL'
scene.cycles.use_adaptive_sampling = False
scene.cycles.use_light_tree = False
scene.cycles.blur_glossy = 0.0
scene.cycles.sample_clamp_indirect = 0.0
scene.view_settings.view_transform = 'Standard'
bpy.context.view_layer.update()

# ---- added for rendering (the .blend has no active camera and no usable light): camera, sun
cam_auto = bpy.data.cameras.new('AutoCamera')
cam_auto.lens = 50.0
cam_auto.sensor_width = 36.0
cam_auto.clip_end = 1000.0
ob_auto_camera = bpy.data.objects.new('AutoCamera', cam_auto)
scene.collection.objects.link(ob_auto_camera)
ob_auto_camera.location = (9.28356, -11.0944, 10.1003)
ob_auto_camera.rotation_euler = (1.09748, -7.21219e-08, 0.694738)
scene.camera = ob_auto_camera
light_auto_sun = bpy.data.lights.new('AutoSun', 'SUN')
light_auto_sun.energy = 3.0
light_auto_sun.angle = 0.0523599
ob_auto_sun = bpy.data.objects.new('AutoSun', light_auto_sun)
scene.collection.objects.link(ob_auto_sun)
ob_auto_sun.rotation_euler = (0.872665, 0.174533, 0.523599)
bpy.context.view_layer.update()
